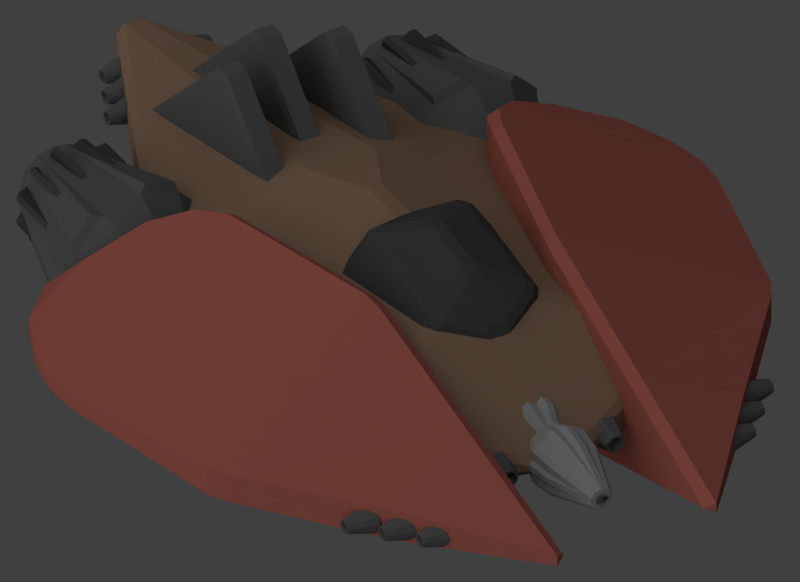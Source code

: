 # Source: chaser.blend  (saved by Blender 2.79.0; exported with 4.5.12 LTS)
import bpy
from mathutils import Matrix  # noqa: F401  (used for matrix-valued properties, if any)

bpy.ops.wm.read_factory_settings(use_empty=True)
scene = bpy.context.scene
scene.name = 'Thumb @2x'

# ---- collections
col_collection_1_003 = bpy.data.collections.new('Collection 1.003'); scene.collection.children.link(col_collection_1_003)

# ---- materials (node trees are filled in below, after node groups)
mat_engine = bpy.data.materials.new('Engine')
mat_engine.alpha_threshold = 0.0
mat_engine.use_transparent_shadow = False
mat_engine.diffuse_color = (0.09065, 0.09065, 0.09065, 1.0)
mat_engine.roughness = 0.5
mat_engine.specular_intensity = 0.07
mat_engine.line_color = (0.0, 0.0, 0.0, 1.0)
mat_radiator = bpy.data.materials.new('Radiator')
mat_radiator.alpha_threshold = 0.0
mat_radiator.use_transparent_shadow = False
mat_radiator.diffuse_color = (0.05088, 0.05088, 0.05088, 1.0)
mat_radiator.roughness = 0.5
mat_radiator.specular_intensity = 0.2
mat_radiator.line_color = (0.0, 0.0, 0.0, 1.0)
mat_material = bpy.data.materials.new('Material')
mat_material.alpha_threshold = 0.0
mat_material.use_transparent_shadow = False
mat_material.diffuse_color = (0.09065, 0.09065, 0.09065, 1.0)
mat_material.roughness = 0.5
mat_material.line_color = (0.0, 0.0, 0.0, 1.0)
mat_material_005 = bpy.data.materials.new('Material.005')
mat_material_005.alpha_threshold = 0.0
mat_material_005.use_transparent_shadow = False
mat_material_005.diffuse_color = (0.214, 0.1369, 0.09093, 1.0)
mat_material_005.specular_color = (1.0, 0.9, 0.8)
mat_material_005.roughness = 0.5
mat_material_005.specular_intensity = 0.05
mat_material_005.line_color = (0.0, 0.0, 0.0, 1.0)
mat_material_001 = bpy.data.materials.new('Material.001')
mat_material_001.alpha_threshold = 0.0
mat_material_001.use_transparent_shadow = False
mat_material_001.diffuse_color = (0.3185, 0.09362, 0.07324, 1.0)
mat_material_001.specular_color = (1.0, 0.85, 0.85)
mat_material_001.roughness = 0.5
mat_material_001.specular_intensity = 0.05
mat_material_001.line_color = (0.0, 0.0, 0.0, 1.0)
mat_material_009 = bpy.data.materials.new('Material.009')
mat_material_009.alpha_threshold = 0.0
mat_material_009.use_transparent_shadow = False
mat_material_009.diffuse_color = (0.2462, 0.2462, 0.2462, 1.0)
mat_material_009.roughness = 0.5
mat_material_009.specular_intensity = 0.1
mat_material_009.line_color = (0.0, 0.0, 0.0, 1.0)
mat_window = bpy.data.materials.new('Window')
mat_window.alpha_threshold = 0.0
mat_window.use_transparent_shadow = False
mat_window.diffuse_color = (0.05088, 0.05088, 0.05088, 1.0)
mat_window.roughness = 0.5
mat_window.specular_intensity = 0.1
mat_window.line_color = (0.0, 0.0, 0.0, 1.0)

# ---- material node trees

# ---- world
world_world = bpy.data.worlds.new('World'); scene.world = world_world
world_world.color = (0.05088, 0.05088, 0.05088)
world_world.use_sun_shadow = False
world_world.sun_shadow_jitter_overblur = 0.0
world_world.cycles.sampling_method = 'NONE'
world_world.cycles.sample_map_resolution = 256

# ---- cameras
cam_camera_001 = bpy.data.cameras.new('Camera.001')
cam_camera_001.type = 'ORTHO'
cam_camera_001.clip_end = 100.0
cam_camera_001.lens = 35.0
cam_camera_001.sensor_width = 32.0
cam_camera_001.sensor_height = 18.0
cam_camera_001.ortho_scale = 6.5
cam_camera_001.display_size = 2.0
cam_camera_001.dof.focus_distance = 0.0
cam_camera_001.dof.aperture_fstop = 128.0

# ---- lights
light_point_001 = bpy.data.lights.new('Point.001', 'POINT')
light_point_001.color = (0.7917, 0.8618, 1.0)
light_point_001.transmission_factor = 0.0
light_point_001.energy = 50.0
light_point_001.shadow_buffer_clip_start = 0.5
light_point_001.shadow_soft_size = 0.1
light_point_001.shadow_maximum_resolution = 0.006
light_point_001.use_absolute_resolution = True
light_point_001.cycles.use_multiple_importance_sampling = False
light_point = bpy.data.lights.new('Point', 'POINT')
light_point.color = (0.7917, 0.8618, 1.0)
light_point.transmission_factor = 0.0
light_point.energy = 100.0
light_point.shadow_buffer_clip_start = 0.5
light_point.shadow_soft_size = 0.1
light_point.shadow_maximum_resolution = 0.006
light_point.use_absolute_resolution = True
light_point.cycles.use_multiple_importance_sampling = False
light_sun_001 = bpy.data.lights.new('Sun.001', 'SUN')
light_sun_001.transmission_factor = 0.0
light_sun_001.angle = 2.214
light_sun_001.energy = 1.5
light_sun_001.shadow_buffer_clip_start = 0.5
light_sun_001.shadow_soft_size = 2.0
light_sun_001.shadow_cascade_max_distance = 1000.0
light_sun_001.cycles.use_multiple_importance_sampling = False

# ---- meshes
me_cylinder_007 = bpy.data.meshes.new('Cylinder.007')
me_cylinder_007.from_pydata([(0.4987, 3.078, -0.09659), (0.7627, 3.146, -0.04878), (0.4987, 3.13, -0.1403), (0.7627, 3.165, -0.06473), (0.4987, 3.197, -0.1521), (0.7627, 3.19, -0.06904), (0.4987, 3.261, -0.1288), (0.7627, 3.213, -0.06055), (0.3275, 3.183, 0.008598), (0.3275, 3.168, 0.003285), (0.3275, 3.159, -0.008614), (0.3275, 3.156, -0.02391), (0.3275, 3.161, -0.03851), (0.3275, 3.173, -0.04849), (0.3275, 3.188, -0.05119), (0.3275, 3.203, -0.04588), (0.3275, 3.213, -0.03398), (0.3275, 3.216, -0.01868), (0.3275, 3.21, -0.004084), (0.3275, 3.198, 0.005901), (0.4987, 3.174, 0.1095), (0.4987, 3.11, 0.08623), (0.7627, 3.158, 0.01796), (0.7627, 3.182, 0.02645), (0.7627, 3.142, -0.001041), (0.4987, 3.067, 0.03418), (0.4987, 3.055, -0.03274), (0.7627, 3.138, -0.02547), (0.7627, 3.229, -0.04155), (0.4987, 3.305, -0.07677), (0.4987, 3.316, -0.009855), (0.7627, 3.233, -0.01712), (0.7627, 3.225, 0.006193), (0.4987, 3.293, 0.05399), (0.4987, 3.241, 0.09767), (0.7627, 3.206, 0.02214), (0.7627, 3.15, 0.02904), (0.7627, 3.18, 0.03992), (0.7627, 3.13, 0.004675), (0.7627, 3.124, -0.02665), (0.7627, 3.135, -0.05654), (0.7627, 3.16, -0.07699), (0.7627, 3.191, -0.08251), (0.7627, 3.221, -0.07163), (0.7627, 3.241, -0.04727), (0.7627, 3.247, -0.01594), (0.7627, 3.236, 0.01395), (0.7627, 3.212, 0.0344), (0.7089, 3.165, 0.008148), (0.7089, 3.183, 0.01451), (0.7089, 3.153, -0.006105), (0.7089, 3.15, -0.02443), (0.7089, 3.156, -0.04191), (0.7089, 3.171, -0.05387), (0.7089, 3.189, -0.0571), (0.7089, 3.206, -0.05074), (0.7089, 3.218, -0.03649), (0.7089, 3.222, -0.01816), (0.7089, 3.215, -0.0006789), (0.7089, 3.201, 0.01128)], [], [(21, 36, 38, 25), (26, 39, 40, 0), (0, 40, 41, 2), (2, 41, 42, 4), (4, 42, 43, 6), (6, 43, 44, 29), (30, 45, 46, 33), (1, 27, 51, 52), (34, 47, 37, 20), (34, 20, 8, 19), (8, 9, 10, 11, 12, 13, 14, 15, 16, 17, 18, 19), (33, 34, 19, 18), (30, 33, 18, 17), (29, 30, 17, 16), (6, 29, 16, 15), (4, 6, 15, 14), (2, 4, 14, 13), (0, 2, 13, 12), (26, 0, 12, 11), (25, 26, 11, 10), (21, 25, 10, 9), (20, 21, 9, 8), (21, 20, 37, 36), (25, 38, 39, 26), (29, 44, 45, 30), (33, 46, 47, 34), (23, 22, 36, 37), (22, 24, 38, 36), (24, 27, 39, 38), (27, 1, 40, 39), (1, 3, 41, 40), (3, 5, 42, 41), (5, 7, 43, 42), (7, 28, 44, 43), (28, 31, 45, 44), (31, 32, 46, 45), (32, 35, 47, 46), (35, 23, 37, 47), (48, 49, 59, 58, 57, 56, 55, 54, 53, 52, 51, 50), (35, 32, 58, 59), (22, 23, 49, 48), (28, 7, 55, 56), (3, 1, 52, 53), (23, 35, 59, 49), (24, 22, 48, 50), (31, 28, 56, 57), (5, 3, 53, 54), (27, 24, 50, 51), (32, 31, 57, 58), (7, 5, 54, 55)])
_uv = me_cylinder_007.uv_layers.new(name='UVMap')
_uv.uv.foreach_set('vector', [0.3748, 0.283, 0.4602, 0.7925, 0.4267, 0.8097, 0.3031, 0.3196, 0.6071, 0.5267, 0.6925, 0.01714, 0.7323, 0.02824, 0.6921, 0.5504, 0.6921, 0.5504, 0.7323, 0.02824, 0.7677, 0.03031, 0.7677, 0.5548, 0.05424, 0.3244, 0.1993, 0.0, 0.2359, 0.00287, 0.1325, 0.3306, 0.1325, 0.3306, 0.2359, 0.00287, 0.2739, 0.02384, 0.2137, 0.3754, 0.2137, 0.3754, 0.2739, 0.02384, 0.3031, 0.05729, 0.2762, 0.4468, 0.9244, 0.2583, 0.9646, 0.7804, 0.9248, 0.7915, 0.8394, 0.282, 0.5354, 0.8978, 0.5354, 0.85, 0.6054, 0.856, 0.6054, 0.8918, 0.5354, 0.2549, 0.5354, 0.7794, 0.5, 0.7814, 0.4598, 0.2593, 0.5354, 0.2549, 0.4598, 0.2593, 0.3945, 0.001015, 0.4118, 0.0, 0.0831, 0.7701, 0.06453, 0.7598, 0.05025, 0.7435, 0.04408, 0.7254, 0.04768, 0.7105, 0.06008, 0.7027, 0.07796, 0.7041, 0.09653, 0.7143, 0.1108, 0.7307, 0.117, 0.7487, 0.1134, 0.7637, 0.101, 0.7715, 0.8394, 0.282, 0.7677, 0.3186, 0.8232, 0.01379, 0.8396, 0.005417, 0.9244, 0.2583, 0.8394, 0.282, 0.8396, 0.005417, 0.859, 0.0, 0.2762, 0.4468, 0.3031, 0.5258, 0.117, 0.7487, 0.1108, 0.7307, 0.2137, 0.3754, 0.2762, 0.4468, 0.1108, 0.7307, 0.09653, 0.7143, 0.1325, 0.3306, 0.2137, 0.3754, 0.09653, 0.7143, 0.07796, 0.7041, 0.05424, 0.3244, 0.1325, 0.3306, 0.07796, 0.7041, 0.06008, 0.7027, 0.0, 0.3586, 0.05424, 0.3244, 0.06008, 0.7027, 0.04768, 0.7105, 0.6071, 0.5267, 0.6921, 0.5504, 0.6268, 0.8086, 0.6073, 0.8032, 0.5354, 0.49, 0.6071, 0.5267, 0.6073, 0.8032, 0.5909, 0.7949, 0.3748, 0.283, 0.3031, 0.3196, 0.3587, 0.0148, 0.375, 0.006433, 0.4598, 0.2593, 0.3748, 0.283, 0.375, 0.006433, 0.3945, 0.001015, 0.3748, 0.283, 0.4598, 0.2593, 0.5, 0.7814, 0.4602, 0.7925, 0.5354, 0.49, 0.659, 0.0, 0.6925, 0.01714, 0.6071, 0.5267, 1.0, 0.2539, 1.0, 0.7783, 0.9646, 0.7804, 0.9244, 0.2583, 0.8394, 0.282, 0.9248, 0.7915, 0.8913, 0.8086, 0.7677, 0.3186, 0.03241, 0.8205, 0.01662, 0.8619, 0.0, 0.8551, 0.02024, 0.8021, 0.01662, 0.8619, 0.01662, 0.9096, 2.086e-07, 0.9163, 0.0, 0.8551, 0.01662, 0.9096, 0.03241, 0.951, 0.02024, 0.9694, 2.086e-07, 0.9163, 0.03241, 0.951, 0.05974, 0.9748, 0.05529, 1.0, 0.02024, 0.9694, 0.05974, 0.9748, 0.09131, 0.9748, 0.09576, 1.0, 0.05529, 1.0, 0.09131, 0.9748, 0.1186, 0.951, 0.1308, 0.9694, 0.09576, 1.0, 0.1186, 0.951, 0.1344, 0.9096, 0.1511, 0.9163, 0.1308, 0.9694, 0.1344, 0.9096, 0.1344, 0.8619, 0.1511, 0.8551, 0.1511, 0.9163, 0.1344, 0.8619, 0.1186, 0.8205, 0.1308, 0.8021, 0.1511, 0.8551, 0.1186, 0.8205, 0.09131, 0.7966, 0.09576, 0.7715, 0.1308, 0.8021, 0.09131, 0.7966, 0.05974, 0.7966, 0.05529, 0.7715, 0.09576, 0.7715, 0.05974, 0.7966, 0.03241, 0.8205, 0.02024, 0.8021, 0.05529, 0.7715, 0.2276, 0.7894, 0.2394, 0.8204, 0.2394, 0.8562, 0.2276, 0.8872, 0.2071, 0.9051, 0.1834, 0.9051, 0.1629, 0.8872, 0.1511, 0.8562, 0.1511, 0.8204, 0.1629, 0.7894, 0.1834, 0.7715, 0.2071, 0.7715, 0.38, 0.9401, 0.376, 0.8988, 0.446, 0.8928, 0.4489, 0.9238, 0.2948, 0.8128, 0.2948, 0.8606, 0.2446, 0.8546, 0.2446, 0.8188, 0.3721, 0.8097, 0.376, 0.851, 0.3061, 0.857, 0.3031, 0.826, 0.5394, 0.9391, 0.5354, 0.8978, 0.6054, 0.8918, 0.6083, 0.9228, 0.2948, 0.8606, 0.3031, 0.9019, 0.2509, 0.8856, 0.2446, 0.8546, 0.3031, 0.7715, 0.2948, 0.8128, 0.2446, 0.8188, 0.2509, 0.7878, 0.376, 0.851, 0.38, 0.8097, 0.4489, 0.826, 0.446, 0.857, 0.376, 0.8988, 0.3721, 0.9401, 0.3031, 0.9238, 0.3061, 0.8928, 0.5354, 0.85, 0.5394, 0.8086, 0.6083, 0.825, 0.6054, 0.856, 0.376, 0.8988, 0.376, 0.851, 0.446, 0.857, 0.446, 0.8928, 0.376, 0.851, 0.376, 0.8988, 0.3061, 0.8928, 0.3061, 0.857])
me_cylinder_007.materials.append(mat_engine)
me_cylinder_007.use_remesh_preserve_volume = False
me_cylinder_007.use_remesh_preserve_attributes = False
me_cylinder_007.use_mirror_vertex_groups = False
me_cylinder_007.update()
me_cylinder_005 = bpy.data.meshes.new('Cylinder.005')
me_cylinder_005.from_pydata([(1.735, 2.694, -0.09659), (1.999, 2.762, -0.04878), (1.735, 2.746, -0.1403), (1.999, 2.781, -0.06473), (1.735, 2.813, -0.1521), (1.999, 2.806, -0.06904), (1.735, 2.877, -0.1288), (1.999, 2.829, -0.06055), (1.563, 2.799, 0.008598), (1.563, 2.784, 0.003285), (1.563, 2.774, -0.008614), (1.563, 2.772, -0.02391), (1.563, 2.777, -0.03851), (1.563, 2.789, -0.04849), (1.563, 2.804, -0.05119), (1.563, 2.819, -0.04588), (1.563, 2.829, -0.03398), (1.563, 2.831, -0.01868), (1.563, 2.826, -0.004084), (1.563, 2.814, 0.005901), (1.735, 2.79, 0.1095), (1.735, 2.726, 0.08623), (1.999, 2.774, 0.01796), (1.999, 2.797, 0.02645), (1.999, 2.758, -0.001041), (1.735, 2.683, 0.03418), (1.735, 2.671, -0.03274), (1.999, 2.754, -0.02547), (1.999, 2.845, -0.04155), (1.735, 2.921, -0.07677), (1.735, 2.932, -0.009855), (1.999, 2.849, -0.01712), (1.999, 2.841, 0.006193), (1.735, 2.909, 0.05399), (1.735, 2.857, 0.09767), (1.999, 2.822, 0.02214), (1.999, 2.766, 0.02904), (1.999, 2.796, 0.03992), (1.999, 2.746, 0.004675), (1.999, 2.74, -0.02665), (1.999, 2.751, -0.05654), (1.999, 2.776, -0.07699), (1.999, 2.807, -0.08251), (1.999, 2.837, -0.07163), (1.999, 2.857, -0.04727), (1.999, 2.863, -0.01594), (1.999, 2.852, 0.01395), (1.999, 2.828, 0.0344), (1.945, 2.781, 0.008148), (1.945, 2.798, 0.01451), (1.945, 2.769, -0.006105), (1.945, 2.766, -0.02443), (1.945, 2.772, -0.04191), (1.945, 2.786, -0.05387), (1.945, 2.805, -0.0571), (1.945, 2.822, -0.05074), (1.945, 2.834, -0.03649), (1.945, 2.837, -0.01816), (1.945, 2.831, -0.0006789), (1.945, 2.817, 0.01128)], [], [(21, 36, 38, 25), (26, 39, 40, 0), (0, 40, 41, 2), (2, 41, 42, 4), (4, 42, 43, 6), (6, 43, 44, 29), (30, 45, 46, 33), (1, 27, 51, 52), (34, 47, 37, 20), (34, 20, 8, 19), (8, 9, 10, 11, 12, 13, 14, 15, 16, 17, 18, 19), (33, 34, 19, 18), (30, 33, 18, 17), (29, 30, 17, 16), (6, 29, 16, 15), (4, 6, 15, 14), (2, 4, 14, 13), (0, 2, 13, 12), (26, 0, 12, 11), (25, 26, 11, 10), (21, 25, 10, 9), (20, 21, 9, 8), (21, 20, 37, 36), (25, 38, 39, 26), (29, 44, 45, 30), (33, 46, 47, 34), (23, 22, 36, 37), (22, 24, 38, 36), (24, 27, 39, 38), (27, 1, 40, 39), (1, 3, 41, 40), (3, 5, 42, 41), (5, 7, 43, 42), (7, 28, 44, 43), (28, 31, 45, 44), (31, 32, 46, 45), (32, 35, 47, 46), (35, 23, 37, 47), (48, 49, 59, 58, 57, 56, 55, 54, 53, 52, 51, 50), (35, 32, 58, 59), (22, 23, 49, 48), (28, 7, 55, 56), (3, 1, 52, 53), (23, 35, 59, 49), (24, 22, 48, 50), (31, 28, 56, 57), (5, 3, 53, 54), (27, 24, 50, 51), (32, 31, 57, 58), (7, 5, 54, 55)])
_uv = me_cylinder_005.uv_layers.new(name='UVMap')
_uv.uv.foreach_set('vector', [0.3748, 0.283, 0.4602, 0.7925, 0.4267, 0.8097, 0.3031, 0.3196, 0.6071, 0.5267, 0.6925, 0.01714, 0.7323, 0.02824, 0.6921, 0.5504, 0.6921, 0.5504, 0.7323, 0.02824, 0.7677, 0.03031, 0.7677, 0.5548, 0.05424, 0.3244, 0.1993, 0.0, 0.2359, 0.00287, 0.1325, 0.3306, 0.1325, 0.3306, 0.2359, 0.00287, 0.2739, 0.02384, 0.2137, 0.3754, 0.2137, 0.3754, 0.2739, 0.02384, 0.3031, 0.05729, 0.2762, 0.4468, 0.9244, 0.2583, 0.9646, 0.7804, 0.9248, 0.7915, 0.8394, 0.282, 0.5354, 0.8978, 0.5354, 0.85, 0.6054, 0.856, 0.6054, 0.8918, 0.5354, 0.2549, 0.5354, 0.7794, 0.5, 0.7814, 0.4598, 0.2593, 0.5354, 0.2549, 0.4598, 0.2593, 0.3945, 0.001015, 0.4118, 0.0, 0.0831, 0.7701, 0.06453, 0.7598, 0.05025, 0.7435, 0.04408, 0.7254, 0.04768, 0.7105, 0.06008, 0.7027, 0.07796, 0.7041, 0.09653, 0.7143, 0.1108, 0.7307, 0.117, 0.7487, 0.1134, 0.7637, 0.101, 0.7715, 0.8394, 0.282, 0.7677, 0.3186, 0.8232, 0.01379, 0.8396, 0.005417, 0.9244, 0.2583, 0.8394, 0.282, 0.8396, 0.005417, 0.859, 0.0, 0.2762, 0.4468, 0.3031, 0.5258, 0.117, 0.7487, 0.1108, 0.7307, 0.2137, 0.3754, 0.2762, 0.4468, 0.1108, 0.7307, 0.09653, 0.7143, 0.1325, 0.3306, 0.2137, 0.3754, 0.09653, 0.7143, 0.07796, 0.7041, 0.05424, 0.3244, 0.1325, 0.3306, 0.07796, 0.7041, 0.06008, 0.7027, 0.0, 0.3586, 0.05424, 0.3244, 0.06008, 0.7027, 0.04768, 0.7105, 0.6071, 0.5267, 0.6921, 0.5504, 0.6268, 0.8086, 0.6073, 0.8032, 0.5354, 0.49, 0.6071, 0.5267, 0.6073, 0.8032, 0.5909, 0.7949, 0.3748, 0.283, 0.3031, 0.3196, 0.3587, 0.0148, 0.375, 0.006433, 0.4598, 0.2593, 0.3748, 0.283, 0.375, 0.006433, 0.3945, 0.001015, 0.3748, 0.283, 0.4598, 0.2593, 0.5, 0.7814, 0.4602, 0.7925, 0.5354, 0.49, 0.659, 0.0, 0.6925, 0.01714, 0.6071, 0.5267, 1.0, 0.2539, 1.0, 0.7783, 0.9646, 0.7804, 0.9244, 0.2583, 0.8394, 0.282, 0.9248, 0.7915, 0.8913, 0.8086, 0.7677, 0.3186, 0.03241, 0.8205, 0.01662, 0.8619, 0.0, 0.8551, 0.02024, 0.8021, 0.01662, 0.8619, 0.01662, 0.9096, 2.086e-07, 0.9163, 0.0, 0.8551, 0.01662, 0.9096, 0.03241, 0.951, 0.02024, 0.9694, 2.086e-07, 0.9163, 0.03241, 0.951, 0.05974, 0.9748, 0.05529, 1.0, 0.02024, 0.9694, 0.05974, 0.9748, 0.09131, 0.9748, 0.09576, 1.0, 0.05529, 1.0, 0.09131, 0.9748, 0.1186, 0.951, 0.1308, 0.9694, 0.09576, 1.0, 0.1186, 0.951, 0.1344, 0.9096, 0.1511, 0.9163, 0.1308, 0.9694, 0.1344, 0.9096, 0.1344, 0.8619, 0.1511, 0.8551, 0.1511, 0.9163, 0.1344, 0.8619, 0.1186, 0.8205, 0.1308, 0.8021, 0.1511, 0.8551, 0.1186, 0.8205, 0.09131, 0.7966, 0.09576, 0.7715, 0.1308, 0.8021, 0.09131, 0.7966, 0.05974, 0.7966, 0.05529, 0.7715, 0.09576, 0.7715, 0.05974, 0.7966, 0.03241, 0.8205, 0.02024, 0.8021, 0.05529, 0.7715, 0.2276, 0.7894, 0.2394, 0.8204, 0.2394, 0.8562, 0.2276, 0.8872, 0.2071, 0.9051, 0.1834, 0.9051, 0.1629, 0.8872, 0.1511, 0.8562, 0.1511, 0.8204, 0.1629, 0.7894, 0.1834, 0.7715, 0.2071, 0.7715, 0.38, 0.9401, 0.376, 0.8988, 0.446, 0.8928, 0.4489, 0.9238, 0.2948, 0.8128, 0.2948, 0.8606, 0.2446, 0.8546, 0.2446, 0.8188, 0.3721, 0.8097, 0.376, 0.851, 0.3061, 0.857, 0.3031, 0.826, 0.5394, 0.9391, 0.5354, 0.8978, 0.6054, 0.8918, 0.6083, 0.9228, 0.2948, 0.8606, 0.3031, 0.9019, 0.2509, 0.8856, 0.2446, 0.8546, 0.3031, 0.7715, 0.2948, 0.8128, 0.2446, 0.8188, 0.2509, 0.7878, 0.376, 0.851, 0.38, 0.8097, 0.4489, 0.826, 0.446, 0.857, 0.376, 0.8988, 0.3721, 0.9401, 0.3031, 0.9238, 0.3061, 0.8928, 0.5354, 0.85, 0.5394, 0.8086, 0.6083, 0.825, 0.6054, 0.856, 0.376, 0.8988, 0.376, 0.851, 0.446, 0.857, 0.446, 0.8928, 0.376, 0.851, 0.376, 0.8988, 0.3061, 0.8928, 0.3061, 0.857])
me_cylinder_005.materials.append(mat_engine)
me_cylinder_005.use_remesh_preserve_volume = False
me_cylinder_005.use_remesh_preserve_attributes = False
me_cylinder_005.use_mirror_vertex_groups = False
me_cylinder_005.update()
me_cylinder_003 = bpy.data.meshes.new('Cylinder.003')
me_cylinder_003.from_pydata([(-0.9634, 5.659, 0.3609), (-0.9634, 6.31, 0.1613), (-0.8259, 5.659, 0.324), (-0.9257, 6.31, 0.1512), (-0.6415, 5.659, 0.1396), (-0.8143, 6.31, 0.0398), (-0.6046, 5.659, 0.002042), (-0.8042, 6.31, 0.002042), (-0.6954, 5.632, -0.1871), (-0.8878, 6.336, -0.07596), (-0.8235, 5.632, -0.3152), (-0.9346, 6.336, -0.1227), (-0.9985, 5.632, -0.3621), (-0.9985, 6.336, -0.1399), (-1.174, 5.632, -0.3152), (-1.062, 6.336, -0.1227), (-1.347, 5.659, -0.1968), (-1.174, 6.31, -0.097), (-1.384, 5.659, -0.05924), (-1.184, 6.31, -0.05924), (-1.316, 5.659, 0.1927), (-1.143, 6.31, 0.09288), (-1.215, 5.659, 0.2934), (-1.116, 6.31, 0.1205), (-0.9985, 5.176, 0.06796), (-0.9585, 5.176, 0.05724), (-0.9292, 5.176, 0.02795), (-0.9185, 5.176, -0.01206), (-0.9292, 5.176, -0.05207), (-0.9585, 5.176, -0.08136), (-0.9985, 5.176, -0.09208), (-1.039, 5.176, -0.08136), (-1.068, 5.176, -0.05207), (-1.079, 5.176, -0.01206), (-1.068, 5.176, 0.02795), (-1.039, 5.176, 0.05724), (-0.9985, 5.632, 0.338), (-0.8235, 5.632, 0.2911), (-0.9346, 6.336, 0.09862), (-0.9985, 6.336, 0.1157), (-0.8878, 6.336, 0.05184), (-0.6954, 5.632, 0.163), (-0.6485, 5.632, -0.01206), (-0.8707, 6.336, -0.01206), (-1.109, 6.336, -0.07596), (-1.302, 5.632, -0.1871), (-1.349, 5.632, -0.01206), (-1.126, 6.336, -0.01206), (-1.109, 6.336, 0.05184), (-1.302, 5.632, 0.163), (-1.174, 5.632, 0.2911), (-1.062, 6.336, 0.09862), (-0.9166, 6.336, 0.1299), (-0.9985, 6.336, 0.1518), (-0.8566, 6.336, 0.06987), (-0.8346, 6.336, -0.01206), (-0.8566, 6.336, -0.094), (-0.9166, 6.336, -0.154), (-0.9985, 6.336, -0.1759), (-1.08, 6.336, -0.154), (-1.14, 6.336, -0.094), (-1.162, 6.336, -0.01206), (-1.14, 6.336, 0.06987), (-1.08, 6.336, 0.1299), (-0.9666, 6.05, 0.04328), (-0.9985, 6.05, 0.05184), (-0.9432, 6.05, 0.01989), (-0.9346, 6.05, -0.01206), (-0.9432, 6.05, -0.04401), (-0.9666, 6.05, -0.0674), (-0.9985, 6.05, -0.07596), (-1.03, 6.05, -0.0674), (-1.054, 6.05, -0.04401), (-1.062, 6.05, -0.01206), (-1.054, 6.05, 0.01989), (-1.03, 6.05, 0.04328)], [], [(0, 1, 3, 2), (37, 52, 54, 41), (4, 5, 7, 6), (42, 55, 56, 8), (8, 56, 57, 10), (10, 57, 58, 12), (12, 58, 59, 14), (14, 59, 60, 45), (16, 17, 19, 18), (46, 61, 62, 49), (9, 43, 67, 68), (50, 63, 53, 36), (20, 21, 23, 22), (50, 36, 24, 35), (24, 25, 26, 27, 28, 29, 30, 31, 32, 33, 34, 35), (49, 50, 35, 34), (46, 49, 34, 33), (45, 46, 33, 32), (14, 45, 32, 31), (12, 14, 31, 30), (10, 12, 30, 29), (8, 10, 29, 28), (42, 8, 28, 27), (41, 42, 27, 26), (37, 41, 26, 25), (36, 37, 25, 24), (0, 2, 37, 36), (3, 1, 53, 52), (1, 0, 36, 53), (2, 3, 52, 37), (5, 4, 41, 54), (4, 6, 42, 41), (7, 5, 54, 55), (6, 7, 55, 42), (17, 16, 45, 60), (16, 18, 46, 45), (19, 17, 60, 61), (18, 19, 61, 46), (21, 20, 49, 62), (20, 22, 50, 49), (23, 21, 62, 63), (22, 23, 63, 50), (39, 38, 52, 53), (38, 40, 54, 52), (40, 43, 55, 54), (43, 9, 56, 55), (9, 11, 57, 56), (11, 13, 58, 57), (13, 15, 59, 58), (15, 44, 60, 59), (44, 47, 61, 60), (47, 48, 62, 61), (48, 51, 63, 62), (51, 39, 53, 63), (64, 65, 75, 74, 73, 72, 71, 70, 69, 68, 67, 66), (51, 48, 74, 75), (38, 39, 65, 64), (44, 15, 71, 72), (11, 9, 68, 69), (39, 51, 75, 65), (40, 38, 64, 66), (47, 44, 72, 73), (13, 11, 69, 70), (43, 40, 66, 67), (48, 47, 73, 74), (15, 13, 70, 71)])
_uv = me_cylinder_003.uv_layers.new(name='UVMap')
_uv.uv.foreach_set('vector', [0.6132, 0.01255, 0.6416, 0.3975, 0.623, 0.4004, 0.5453, 0.02309, 0.3649, 0.3853, 0.5068, 0.0, 0.5453, 0.0133, 0.4472, 0.4137, 0.08761, 0.9921, 0.1162, 0.6074, 0.1377, 0.6074, 0.166, 0.9921, 0.08761, 0.5882, 0.05778, 1.0, 0.01677, 1.0, 0.0, 0.5882, 0.06256, 0.2549, 0.2298, 0.0, 0.2721, 0.002256, 0.1528, 0.2597, 0.1528, 0.2597, 0.2721, 0.002256, 0.3159, 0.01873, 0.2465, 0.2949, 0.2465, 0.2949, 0.3159, 0.01873, 0.3496, 0.04501, 0.3185, 0.351, 0.848, 0.8301, 0.8647, 0.4183, 0.9057, 0.4183, 0.9356, 0.8301, 0.2444, 0.5882, 0.216, 0.973, 0.1945, 0.973, 0.166, 0.5882, 0.931, 0.0, 0.9007, 0.4118, 0.8601, 0.4118, 0.8442, 1.082e-06, 0.7442, 0.7978, 0.7756, 0.7931, 0.7847, 0.9589, 0.769, 0.9612, 0.7348, 0.0, 0.7083, 0.412, 0.6616, 0.412, 0.6351, 0.0, 0.8246, 0.02309, 0.7469, 0.4004, 0.7283, 0.3975, 0.7567, 0.01255, 0.6893, 0.4578, 0.7786, 0.4381, 0.8251, 0.7271, 0.8046, 0.7316, 0.8251, 0.7271, 0.8409, 0.7315, 0.848, 0.7435, 0.8443, 0.76, 0.8309, 0.7765, 0.8114, 0.7886, 0.791, 0.7931, 0.7751, 0.7888, 0.7681, 0.7768, 0.7717, 0.7603, 0.7851, 0.7438, 0.8046, 0.7316, 0.6039, 0.5108, 0.6893, 0.4578, 0.8046, 0.7316, 0.7851, 0.7438, 0.5453, 0.5831, 0.6039, 0.5108, 0.7851, 0.7438, 0.7717, 0.7603, 0.3441, 0.8026, 0.2444, 0.8026, 0.2844, 0.5882, 0.3072, 0.5882, 0.3185, 0.351, 0.3496, 0.413, 0.1349, 0.5882, 0.1278, 0.574, 0.2465, 0.2949, 0.3185, 0.351, 0.1278, 0.574, 0.1113, 0.5612, 0.1528, 0.2597, 0.2465, 0.2949, 0.1113, 0.5612, 0.08992, 0.5531, 0.06256, 0.2549, 0.1528, 0.2597, 0.08992, 0.5531, 0.0693, 0.552, 0.0, 0.2817, 0.06256, 0.2549, 0.0693, 0.552, 0.05499, 0.5582, 0.4472, 0.4137, 0.5453, 0.4322, 0.4716, 0.6363, 0.4492, 0.632, 0.3649, 0.3853, 0.4472, 0.4137, 0.4492, 0.632, 0.4304, 0.6255, 0.7786, 0.4381, 0.848, 0.4571, 0.8409, 0.7315, 0.8251, 0.7271, 0.7933, 0.4183, 0.8479, 0.4332, 0.848, 0.4571, 0.7786, 0.4381, 0.623, 0.4004, 0.6416, 0.3975, 0.6616, 0.412, 0.6212, 0.4183, 0.6416, 0.3975, 0.6132, 0.01255, 0.6351, 0.0, 0.6616, 0.412, 0.3496, 0.3685, 0.4919, 0.01152, 0.5068, 0.0, 0.3649, 0.3853, 0.9788, 0.8108, 0.9649, 0.431, 0.9943, 0.4183, 0.9943, 0.8238, 0.9419, 0.3757, 0.931, 0.3342, 0.9585, 0.339, 0.9723, 0.3918, 0.1377, 0.6074, 0.1162, 0.6074, 0.09426, 0.5882, 0.1409, 0.5882, 0.931, 0.3342, 0.9584, 0.01882, 0.9723, 0.0, 0.9585, 0.339, 0.9869, 0.3199, 0.9723, 0.003624, 1.0, 0.0, 1.0, 0.3393, 0.4467, 0.8158, 0.4467, 0.8739, 0.4176, 0.8903, 0.4176, 0.8163, 0.1945, 0.973, 0.216, 0.973, 0.2193, 0.9921, 0.1726, 0.9921, 0.9356, 0.8112, 0.9494, 0.4313, 0.9649, 0.4183, 0.9649, 0.8238, 0.8495, 0.396, 0.8246, 0.01092, 0.8442, 1.082e-06, 0.8601, 0.4118, 0.5976, 0.4883, 0.6647, 0.4466, 0.6893, 0.4578, 0.6039, 0.5108, 0.7283, 0.3975, 0.7469, 0.4004, 0.7487, 0.4183, 0.7083, 0.412, 0.7567, 0.01255, 0.7283, 0.3975, 0.7083, 0.412, 0.7348, 0.0, 0.3688, 0.7073, 0.3688, 0.7448, 0.3496, 0.7501, 0.3496, 0.702, 0.3688, 0.7448, 0.387, 0.7773, 0.373, 0.7918, 0.3496, 0.7501, 0.387, 0.7773, 0.4186, 0.796, 0.4134, 0.8158, 0.373, 0.7918, 0.4186, 0.796, 0.455, 0.796, 0.4601, 0.8158, 0.4134, 0.8158, 0.455, 0.796, 0.4865, 0.7773, 0.5005, 0.7918, 0.4601, 0.8158, 0.4865, 0.7773, 0.5047, 0.7448, 0.5239, 0.7501, 0.5005, 0.7918, 0.5047, 0.7448, 0.5047, 0.7073, 0.5239, 0.702, 0.5239, 0.7501, 0.5047, 0.7073, 0.4865, 0.6748, 0.5005, 0.6603, 0.5239, 0.702, 0.4865, 0.6748, 0.455, 0.656, 0.4601, 0.6363, 0.5005, 0.6603, 0.455, 0.656, 0.4186, 0.656, 0.4134, 0.6363, 0.4601, 0.6363, 0.4186, 0.656, 0.387, 0.6748, 0.373, 0.6603, 0.4134, 0.6363, 0.387, 0.6748, 0.3688, 0.7073, 0.3496, 0.702, 0.373, 0.6603, 0.3927, 0.8858, 0.3745, 0.8858, 0.3588, 0.8764, 0.3496, 0.8602, 0.3496, 0.8414, 0.3588, 0.8252, 0.3745, 0.8158, 0.3927, 0.8158, 0.4085, 0.8252, 0.4176, 0.8414, 0.4176, 0.8602, 0.4085, 0.8764, 0.2759, 0.9213, 0.2444, 0.9313, 0.2692, 0.8076, 0.285, 0.8026, 0.3438, 0.9313, 0.3123, 0.9213, 0.3032, 0.8026, 0.319, 0.8076, 0.7129, 0.7931, 0.7442, 0.7978, 0.7195, 0.9612, 0.7038, 0.9589, 0.6132, 0.7931, 0.6448, 0.798, 0.6199, 0.9612, 0.6041, 0.9588, 0.3123, 0.9213, 0.2759, 0.9213, 0.285, 0.8026, 0.3032, 0.8026, 0.812, 0.7931, 0.8437, 0.7978, 0.8187, 0.9612, 0.8029, 0.9589, 0.6764, 0.7931, 0.7129, 0.7931, 0.7038, 0.9589, 0.6856, 0.9589, 0.5768, 0.7931, 0.6132, 0.7931, 0.6041, 0.9588, 0.5859, 0.9588, 0.7756, 0.7931, 0.812, 0.7931, 0.8029, 0.9589, 0.7847, 0.9589, 0.6448, 0.7978, 0.6764, 0.7931, 0.6856, 0.9589, 0.6698, 0.9612, 0.5453, 0.798, 0.5768, 0.7931, 0.5859, 0.9588, 0.5702, 0.9612])
me_cylinder_003.materials.append(mat_engine)
me_cylinder_003.use_remesh_preserve_volume = False
me_cylinder_003.use_remesh_preserve_attributes = False
me_cylinder_003.use_mirror_vertex_groups = False
me_cylinder_003.update()
me_cylinder_002 = bpy.data.meshes.new('Cylinder.002')
me_cylinder_002.from_pydata([(-5.745, -11.31, 1.265), (-5.745, -13.16, 0.6976), (-5.354, -11.31, 1.16), (-5.638, -13.16, 0.6688), (-4.83, -11.31, 0.636), (-5.322, -13.16, 0.3524), (-4.726, -11.31, 0.2451), (-5.293, -13.16, 0.2451), (-4.984, -11.23, -0.2922), (-5.53, -13.23, 0.02352), (-5.348, -11.23, -0.6562), (-5.663, -13.23, -0.1094), (-5.845, -11.23, -0.7894), (-5.845, -13.23, -0.158), (-6.342, -11.23, -0.6562), (-6.026, -13.23, -0.1094), (-6.834, -11.31, -0.3198), (-6.343, -13.16, -0.03626), (-6.939, -11.31, 0.07102), (-6.372, -13.16, 0.07102), (-6.747, -11.31, 0.7868), (-6.256, -13.16, 0.5032), (-6.461, -11.31, 1.073), (-6.177, -13.16, 0.5818), (-5.845, -9.937, 0.4324), (-5.731, -9.937, 0.402), (-5.648, -9.937, 0.3187), (-5.617, -9.937, 0.2051), (-5.648, -9.937, 0.0914), (-5.731, -9.937, 0.008183), (-5.845, -9.937, -0.02228), (-5.959, -9.937, 0.008183), (-6.042, -9.937, 0.0914), (-6.072, -9.937, 0.2051), (-6.042, -9.937, 0.3187), (-5.959, -9.937, 0.402), (-5.845, -11.23, 1.2), (-5.348, -11.23, 1.066), (-5.663, -13.23, 0.5195), (-5.845, -13.23, 0.5682), (-5.53, -13.23, 0.3866), (-4.984, -11.23, 0.7023), (-4.85, -11.23, 0.2051), (-5.482, -13.23, 0.2051), (-6.159, -13.23, 0.02352), (-6.706, -11.23, -0.2922), (-6.839, -11.23, 0.2051), (-6.208, -13.23, 0.2051), (-6.159, -13.23, 0.3866), (-6.706, -11.23, 0.7023), (-6.342, -11.23, 1.066), (-6.026, -13.23, 0.5195), (-5.612, -13.23, 0.6083), (-5.845, -13.23, 0.6707), (-5.442, -13.23, 0.4379), (-5.379, -13.23, 0.2051), (-5.442, -13.23, -0.02772), (-5.612, -13.23, -0.1981), (-5.845, -13.23, -0.2605), (-6.078, -13.23, -0.1981), (-6.248, -13.23, -0.02772), (-6.31, -13.23, 0.2051), (-6.248, -13.23, 0.4379), (-6.078, -13.23, 0.6083), (-5.754, -11.57, 0.3623), (-5.845, -11.57, 0.3866), (-5.688, -11.57, 0.2958), (-5.663, -11.57, 0.2051), (-5.688, -11.57, 0.1143), (-5.754, -11.57, 0.04785), (-5.845, -11.57, 0.02352), (-5.936, -11.57, 0.04785), (-6.002, -11.57, 0.1143), (-6.026, -11.57, 0.2051), (-6.002, -11.57, 0.2958), (-5.936, -11.57, 0.3623)], [], [(0, 1, 3, 2), (37, 52, 54, 41), (4, 5, 7, 6), (42, 55, 56, 8), (8, 56, 57, 10), (10, 57, 58, 12), (12, 58, 59, 14), (14, 59, 60, 45), (16, 17, 19, 18), (46, 61, 62, 49), (9, 43, 67, 68), (50, 63, 53, 36), (20, 21, 23, 22), (50, 36, 24, 35), (24, 25, 26, 27, 28, 29, 30, 31, 32, 33, 34, 35), (49, 50, 35, 34), (46, 49, 34, 33), (45, 46, 33, 32), (14, 45, 32, 31), (12, 14, 31, 30), (10, 12, 30, 29), (8, 10, 29, 28), (42, 8, 28, 27), (41, 42, 27, 26), (37, 41, 26, 25), (36, 37, 25, 24), (0, 2, 37, 36), (3, 1, 53, 52), (1, 0, 36, 53), (2, 3, 52, 37), (5, 4, 41, 54), (4, 6, 42, 41), (7, 5, 54, 55), (6, 7, 55, 42), (17, 16, 45, 60), (16, 18, 46, 45), (19, 17, 60, 61), (18, 19, 61, 46), (21, 20, 49, 62), (20, 22, 50, 49), (23, 21, 62, 63), (22, 23, 63, 50), (39, 38, 52, 53), (38, 40, 54, 52), (40, 43, 55, 54), (43, 9, 56, 55), (9, 11, 57, 56), (11, 13, 58, 57), (13, 15, 59, 58), (15, 44, 60, 59), (44, 47, 61, 60), (47, 48, 62, 61), (48, 51, 63, 62), (51, 39, 53, 63), (64, 65, 75, 74, 73, 72, 71, 70, 69, 68, 67, 66), (51, 48, 74, 75), (38, 39, 65, 64), (44, 15, 71, 72), (11, 9, 68, 69), (39, 51, 75, 65), (40, 38, 64, 66), (47, 44, 72, 73), (13, 11, 69, 70), (43, 40, 66, 67), (48, 47, 73, 74), (15, 13, 70, 71)])
_uv = me_cylinder_002.uv_layers.new(name='UVMap')
_uv.uv.foreach_set('vector', [0.5697, 0.2379, 0.6601, 0.5819, 0.6439, 0.5872, 0.5108, 0.2571, 0.269, 0.3562, 0.3976, 0.0, 0.4331, 0.008423, 0.3448, 0.3742, 0.0, 0.9646, 0.02621, 0.6153, 0.04563, 0.6153, 0.07076, 0.9646, 0.4333, 0.3915, 0.4745, 0.01653, 0.5108, 0.02215, 0.5108, 0.4036, 1.0, 0.2127, 1.0, 0.5936, 0.9639, 0.5995, 0.9229, 0.2252, 0.9229, 0.2252, 0.9639, 0.5995, 0.9225, 0.6077, 0.8344, 0.2426, 0.8344, 0.2426, 0.9225, 0.6077, 0.8868, 0.6159, 0.7582, 0.2603, 0.2554, 0.2118, 0.2554, 0.5932, 0.2191, 0.5988, 0.1779, 0.2238, 0.6736, 0.9524, 0.6988, 0.6031, 0.7182, 0.6031, 0.7444, 0.9524, 0.08936, 0.2411, 0.1777, 0.6069, 0.1422, 0.6153, 0.01354, 0.2591, 0.1606, 0.7929, 0.1322, 0.794, 0.1322, 0.6165, 0.1606, 0.6153, 0.6751, 0.203, 0.7216, 0.5829, 0.6803, 0.5916, 0.5868, 0.2216, 0.7582, 0.2051, 0.7537, 0.5641, 0.7368, 0.5657, 0.6968, 0.2112, 0.6751, 0.203, 0.5868, 0.2216, 0.582, 0.006015, 0.6022, 0.001769, 0.3452, 0.8452, 0.3452, 0.8234, 0.3555, 0.8044, 0.3733, 0.7935, 0.3939, 0.7935, 0.4117, 0.8044, 0.422, 0.8234, 0.422, 0.8452, 0.4117, 0.8641, 0.3939, 0.8751, 0.3733, 0.8751, 0.3555, 0.8641, 0.7532, 0.1952, 0.6751, 0.203, 0.6022, 0.001769, 0.62, 0.0, 0.08936, 0.2411, 0.01354, 0.2591, 0.06771, 0.01082, 0.08505, 0.006705, 0.1779, 0.2238, 0.08936, 0.2411, 0.08505, 0.006705, 0.1053, 0.002746, 0.2554, 0.2118, 0.1779, 0.2238, 0.1053, 0.002746, 0.123, 0.0, 0.8344, 0.2426, 0.7582, 0.2603, 0.8111, 0.01088, 0.8285, 0.006849, 0.9229, 0.2252, 0.8344, 0.2426, 0.8285, 0.006849, 0.8488, 0.002866, 1.0, 0.2127, 0.9229, 0.2252, 0.8488, 0.002866, 0.8664, 0.0, 0.4333, 0.3915, 0.5108, 0.4036, 0.3784, 0.6153, 0.3607, 0.6126, 0.3448, 0.3742, 0.4333, 0.3915, 0.3607, 0.6126, 0.3405, 0.6086, 0.269, 0.3562, 0.3448, 0.3742, 0.3405, 0.6086, 0.3231, 0.6045, 0.5868, 0.2216, 0.5119, 0.246, 0.5649, 0.0116, 0.582, 0.006015, 0.649, 0.8568, 0.649, 0.7816, 0.6645, 0.7759, 0.6645, 0.8715, 0.6439, 0.5872, 0.6601, 0.5819, 0.6803, 0.5916, 0.6452, 0.6031, 0.6601, 0.5819, 0.5697, 0.2379, 0.5868, 0.2216, 0.6803, 0.5916, 0.2554, 0.3396, 0.384, 0.0114, 0.3976, 0.0, 0.269, 0.3562, 0.4738, 0.9832, 0.4612, 0.6259, 0.4874, 0.6153, 0.4874, 0.9972, 0.5102, 0.6346, 0.5102, 0.7097, 0.4874, 0.7109, 0.4874, 0.6153, 0.6736, 0.7451, 0.6602, 0.7601, 0.6346, 0.7633, 0.6637, 0.7309, 0.7582, 0.9924, 0.7709, 0.6336, 0.7836, 0.6159, 0.7836, 1.0, 0.7963, 0.9823, 0.7836, 0.6235, 0.809, 0.6159, 0.809, 1.0, 0.4874, 0.8053, 0.4874, 0.7302, 0.5102, 0.7109, 0.5102, 0.8065, 0.5226, 0.6208, 0.536, 0.6059, 0.5498, 0.6157, 0.5208, 0.6481, 0.435, 0.9866, 0.4476, 0.6293, 0.4612, 0.6153, 0.4612, 0.9972, 0.1286, 0.6039, 0.0, 0.2757, 0.01354, 0.2591, 0.1422, 0.6153, 0.6335, 0.8658, 0.6335, 0.7907, 0.649, 0.7759, 0.649, 0.8715, 0.7368, 0.5657, 0.7537, 0.5641, 0.7582, 0.5793, 0.7216, 0.5829, 0.6968, 0.2112, 0.7368, 0.5657, 0.7216, 0.5829, 0.6751, 0.203, 0.5618, 0.7487, 0.5938, 0.7569, 0.5942, 0.7759, 0.5532, 0.7654, 0.5938, 0.7569, 0.6253, 0.7471, 0.6346, 0.7633, 0.5942, 0.7759, 0.6253, 0.7471, 0.648, 0.7218, 0.6637, 0.7309, 0.6346, 0.7633, 0.648, 0.7218, 0.6557, 0.6879, 0.6736, 0.6874, 0.6637, 0.7309, 0.6557, 0.6879, 0.6464, 0.6544, 0.6617, 0.6445, 0.6736, 0.6874, 0.6464, 0.6544, 0.6226, 0.6303, 0.6312, 0.6136, 0.6617, 0.6445, 0.6226, 0.6303, 0.5907, 0.6221, 0.5903, 0.6031, 0.6312, 0.6136, 0.5907, 0.6221, 0.5592, 0.632, 0.5498, 0.6157, 0.5903, 0.6031, 0.5592, 0.632, 0.5365, 0.6572, 0.5208, 0.6481, 0.5498, 0.6157, 0.5365, 0.6572, 0.5287, 0.6911, 0.5108, 0.6916, 0.5208, 0.6481, 0.5287, 0.6911, 0.538, 0.7246, 0.5227, 0.7345, 0.5108, 0.6916, 0.538, 0.7246, 0.5618, 0.7487, 0.5532, 0.7654, 0.5227, 0.7345, 0.5273, 0.7934, 0.5557, 0.7759, 0.5886, 0.7759, 0.6171, 0.7934, 0.6335, 0.8236, 0.6335, 0.8585, 0.6171, 0.8887, 0.5886, 0.9062, 0.5557, 0.9062, 0.5273, 0.8887, 0.5108, 0.8585, 0.5108, 0.8236, 0.3167, 0.6153, 0.3452, 0.6163, 0.3452, 0.7939, 0.3167, 0.793, 0.2554, 0.6163, 0.2839, 0.6153, 0.2839, 0.793, 0.2554, 0.7939, 0.222, 0.6153, 0.2504, 0.6165, 0.2504, 0.794, 0.222, 0.7929, 0.3737, 0.7935, 0.3452, 0.7904, 0.3452, 0.6153, 0.3737, 0.6184, 0.2839, 0.6153, 0.3167, 0.6153, 0.3167, 0.793, 0.2839, 0.793, 0.09934, 0.794, 0.07076, 0.7929, 0.07076, 0.6154, 0.09934, 0.6165, 0.1891, 0.6153, 0.222, 0.6153, 0.222, 0.7929, 0.1891, 0.7929, 0.4065, 0.7935, 0.3737, 0.7935, 0.3737, 0.6184, 0.4065, 0.6184, 0.1322, 0.794, 0.09934, 0.794, 0.09934, 0.6165, 0.1322, 0.6165, 0.1606, 0.6164, 0.1891, 0.6153, 0.1891, 0.7929, 0.1606, 0.794, 0.435, 0.7904, 0.4065, 0.7935, 0.4065, 0.6184, 0.435, 0.6153])
me_cylinder_002.materials.append(mat_engine)
me_cylinder_002.use_remesh_preserve_volume = False
me_cylinder_002.use_remesh_preserve_attributes = False
me_cylinder_002.use_mirror_vertex_groups = False
me_cylinder_002.update()
me_cylinder_001 = bpy.data.meshes.new('Cylinder.001')
me_cylinder_001.from_pydata([(-5.988, -12.01, 0.6078), (-5.988, -13.1, 0.6078), (-5.914, -12.01, 0.6276), (-5.914, -13.1, 0.6276), (-6.062, -12.2, 0.8835), (-6.062, -12.91, 0.8835), (-6.062, -12.2, 0.8835), (-6.062, -12.91, 0.8835), (-5.988, -12.2, 0.9033), (-5.988, -12.91, 0.9033), (-6.062, -12.2, 0.8835), (-6.062, -12.91, 0.8835), (-6.116, -12.01, 0.5337), (-6.116, -13.1, 0.5337), (-6.17, -12.01, 0.4797), (-6.17, -13.1, 0.4797), (-6.318, -12.91, 0.7356), (-6.318, -12.2, 0.7356), (-6.318, -12.91, 0.7356), (-6.318, -12.2, 0.7356), (-6.405, -12.2, 0.7533), (-6.372, -12.91, 0.6815), (-6.348, -12.2, 0.8101), (-6.318, -12.91, 0.7356), (-6.264, -12.01, 0.1295), (-6.264, -13.1, 0.1295), (-6.245, -12.01, 0.05565), (-6.245, -13.1, 0.05565), (-6.544, -12.2, 0.004564), (-6.52, -12.91, -0.01829), (-6.565, -12.2, 0.08212), (-6.54, -12.91, 0.05565), (-5.988, -12.01, -0.2007), (-5.988, -13.1, -0.2007), (-5.914, -12.01, -0.2205), (-5.914, -13.1, -0.2205), (-5.986, -12.2, -0.4968), (-5.988, -12.91, -0.4963), (-6.064, -12.2, -0.476), (-6.062, -12.91, -0.4765), (-5.564, -12.01, -0.1267), (-5.564, -13.1, -0.1267), (-5.51, -12.01, -0.07262), (-5.51, -13.1, -0.07262), (-5.273, -12.2, -0.2641), (-5.308, -12.91, -0.2744), (-5.33, -12.2, -0.3209), (-5.362, -12.91, -0.3286), (-5.416, -12.01, 0.2776), (-5.416, -13.1, 0.2776), (-5.436, -12.01, 0.3514), (-5.436, -13.1, 0.3514), (-5.118, -12.2, 0.4699), (-5.16, -12.91, 0.4254), (-5.097, -12.2, 0.3923), (-5.14, -12.91, 0.3514), (-5.766, -12.01, 0.6276), (-5.766, -13.1, 0.6276), (-5.692, -12.01, 0.6078), (-5.692, -13.1, 0.6078), (-5.692, -12.2, 0.9033), (-5.692, -12.91, 0.9033), (-5.692, -12.2, 0.9033), (-5.692, -12.91, 0.9033), (-5.599, -12.2, 0.9504), (-5.618, -12.91, 0.8835), (-5.676, -12.2, 0.9712), (-5.692, -12.91, 0.9033), (-6.245, -12.01, 0.3514), (-6.245, -13.1, 0.3514), (-6.264, -12.01, 0.2776), (-6.264, -13.1, 0.2776), (-6.52, -12.91, 0.4254), (-6.52, -12.2, 0.4254), (-6.52, -12.91, 0.4254), (-6.52, -12.2, 0.4254), (-6.54, -12.2, 0.3514), (-6.54, -12.91, 0.3514), (-6.52, -12.2, 0.4254), (-6.52, -12.91, 0.4254), (-6.17, -12.01, -0.07262), (-6.17, -13.1, -0.07262), (-6.116, -12.01, -0.1267), (-6.116, -13.1, -0.1267), (-6.318, -12.2, -0.3286), (-6.318, -12.91, -0.3286), (-6.372, -12.2, -0.2744), (-6.372, -12.91, -0.2744), (-5.766, -12.01, -0.2205), (-5.766, -13.1, -0.2205), (-5.692, -12.01, -0.2007), (-5.692, -13.1, -0.2007), (-5.618, -12.2, -0.4765), (-5.618, -12.91, -0.4765), (-5.692, -12.2, -0.4963), (-5.692, -12.91, -0.4963), (-5.436, -12.01, 0.05565), (-5.436, -13.1, 0.05565), (-5.416, -12.01, 0.1295), (-5.416, -13.1, 0.1295), (-5.14, -12.2, 0.05565), (-5.14, -12.91, 0.05565), (-5.16, -12.2, -0.01829), (-5.16, -12.91, -0.01829), (-5.51, -12.01, 0.4797), (-5.51, -13.1, 0.4797), (-5.564, -12.01, 0.5337), (-5.564, -13.1, 0.5337), (-5.362, -12.2, 0.7356), (-5.362, -12.91, 0.7356), (-5.308, -12.2, 0.6815), (-5.308, -12.91, 0.6815)], [(5, 4), (4, 10), (7, 6), (5, 7), (16, 17), (22, 17), (18, 19), (18, 16), (61, 60), (60, 66), (63, 62), (61, 63), (72, 73), (78, 73), (74, 75), (74, 72)], [(10, 11, 9, 8), (9, 11, 1, 3), (10, 8, 2, 0), (9, 3, 2, 8), (11, 10, 0, 1), (2, 3, 1, 0), (20, 21, 23, 22), (20, 22, 12, 14), (23, 21, 15, 13), (23, 13, 12, 22), (21, 20, 14, 15), (12, 13, 15, 14), (28, 29, 31, 30), (31, 29, 27, 25), (28, 30, 24, 26), (30, 31, 25, 24), (28, 26, 27, 29), (24, 25, 27, 26), (36, 37, 39, 38), (39, 37, 35, 33), (36, 38, 32, 34), (38, 39, 33, 32), (36, 34, 35, 37), (32, 33, 35, 34), (44, 45, 47, 46), (47, 45, 43, 41), (44, 46, 40, 42), (46, 47, 41, 40), (44, 42, 43, 45), (40, 41, 43, 42), (52, 53, 55, 54), (55, 53, 51, 49), (52, 54, 48, 50), (53, 52, 50, 51), (55, 49, 48, 54), (48, 49, 51, 50), (66, 67, 65, 64), (65, 67, 57, 59), (66, 64, 58, 56), (65, 59, 58, 64), (67, 66, 56, 57), (58, 59, 57, 56), (76, 77, 79, 78), (76, 78, 68, 70), (79, 77, 71, 69), (79, 69, 68, 78), (77, 76, 70, 71), (68, 69, 71, 70), (84, 85, 87, 86), (87, 85, 83, 81), (84, 86, 80, 82), (86, 87, 81, 80), (84, 82, 83, 85), (80, 81, 83, 82), (92, 93, 95, 94), (95, 93, 91, 89), (92, 94, 88, 90), (94, 95, 89, 88), (92, 90, 91, 93), (88, 89, 91, 90), (100, 101, 103, 102), (103, 101, 99, 97), (100, 102, 96, 98), (102, 103, 97, 96), (100, 98, 99, 101), (96, 97, 99, 98), (108, 109, 111, 110), (111, 109, 107, 105), (108, 110, 104, 106), (109, 108, 106, 107), (111, 105, 104, 110), (104, 105, 107, 106)])
_uv = me_cylinder_001.uv_layers.new(name='UVMap')
_uv.uv.foreach_set('vector', [0.5434, 0.8841, 0.5434, 0.6667, 0.563, 0.6666, 0.563, 0.8839, 0.1537, 0.7346, 0.1321, 0.7272, 0.1321, 0.6668, 0.1537, 0.6741, 0.1321, 0.7275, 0.1102, 0.7342, 0.1102, 0.6735, 0.1321, 0.6668, 0.8234, 0.3917, 0.901, 0.3333, 0.901, 0.6666, 0.8234, 0.609, 0.3073, 0.3913, 0.3073, 0.6086, 0.2317, 0.6666, 0.2317, 0.3333, 0.22, 0.6666, 0.22, 0.3333, 0.2317, 0.3333, 0.2317, 0.6666, 0.7928, 0.00126, 0.7911, 0.2191, 0.7678, 0.2179, 0.7683, 0.0, 0.2663, 0.741, 0.2419, 0.7434, 0.2431, 0.6689, 0.2663, 0.6666, 0.7678, 0.2179, 0.7911, 0.2191, 0.7928, 0.2782, 0.7694, 0.277, 0.02295, 0.05794, 0.1102, 0.0, 0.1102, 0.3333, 0.0, 0.2753, 0.1327, 0.2753, 0.1102, 0.05798, 0.22, 0.0, 0.22, 0.3333, 0.5932, 0.3173, 0.5932, 0.1691, 0.6166, 0.1691, 0.6166, 0.3173, 0.02126, 0.7246, 0.03143, 0.9419, 0.01116, 0.9419, 0.0, 0.7246, 0.2663, 0.675, 0.2862, 0.6666, 0.2862, 0.7433, 0.2664, 0.7516, 0.2419, 0.7525, 0.22, 0.7465, 0.221, 0.6666, 0.2419, 0.6723, 0.5895, 0.9426, 0.5886, 0.7251, 0.6617, 0.6666, 0.6617, 0.9998, 0.02126, 0.7246, 0.0751, 0.6666, 0.0751, 0.9999, 0.03143, 0.9419, 0.8309, 0.6666, 0.8309, 0.9999, 0.8101, 1.0, 0.8101, 0.6667, 0.5013, 0.8839, 0.5018, 0.6666, 0.5221, 0.6666, 0.5225, 0.8839, 0.338, 0.7661, 0.3166, 0.7691, 0.3166, 0.6695, 0.338, 0.6666, 0.7322, 0.1691, 0.7548, 0.1719, 0.7548, 0.2714, 0.7332, 0.2687, 0.6676, 0.6081, 0.6678, 0.3908, 0.7457, 0.3333, 0.7457, 0.6666, 0.4092, 0.7253, 0.457, 0.6666, 0.457, 0.9999, 0.4097, 0.9426, 0.4767, 0.6667, 0.4767, 1.0, 0.457, 0.9999, 0.457, 0.6666, 0.8211, 0.0, 0.8161, 0.1017, 0.7928, 0.1029, 0.7966, 0.001171, 0.7928, 0.1029, 0.8161, 0.1017, 0.8211, 0.2055, 0.7977, 0.2066, 0.6166, 0.1691, 0.641, 0.171, 0.641, 0.2798, 0.6177, 0.278, 0.3166, 0.2753, 0.3219, 0.05799, 0.4092, 0.0, 0.4092, 0.3333, 0.4092, 0.05783, 0.5013, 0.0, 0.5013, 0.3333, 0.4141, 0.2753, 0.0751, 0.9999, 0.0751, 0.6666, 0.09844, 0.6666, 0.09844, 0.9998, 0.08718, 0.551, 0.0882, 0.3334, 0.109, 0.3333, 0.109, 0.5508, 0.338, 0.6666, 0.3594, 0.6695, 0.3594, 0.7691, 0.338, 0.7661, 0.6638, 0.2826, 0.641, 0.2834, 0.6421, 0.1698, 0.6638, 0.1691, 0.52, 0.2759, 0.5013, 0.05856, 0.5932, 0.0, 0.5932, 0.3333, 0.7462, 0.7246, 0.7899, 0.6666, 0.7899, 0.9999, 0.7457, 0.9419, 0.7899, 0.9999, 0.7899, 0.6666, 0.8101, 0.6666, 0.8101, 0.9999, 0.5886, 0.6094, 0.6006, 0.3919, 0.6203, 0.392, 0.6092, 0.6095, 0.3073, 0.7516, 0.2874, 0.7433, 0.2874, 0.6666, 0.3073, 0.675, 0.563, 0.6739, 0.5847, 0.6666, 0.5847, 0.7629, 0.5641, 0.7698, 0.6203, 0.392, 0.6676, 0.3333, 0.6676, 0.6666, 0.6092, 0.6095, 0.2387, 0.2748, 0.22, 0.05739, 0.3166, 0.0, 0.3166, 0.3333, 0.8309, 0.9999, 0.8309, 0.6666, 0.8512, 0.6666, 0.8512, 0.9999, 0.5225, 0.8839, 0.5225, 0.6666, 0.5434, 0.6667, 0.5434, 0.884, 0.2179, 0.7359, 0.1962, 0.7287, 0.1962, 0.6666, 0.2179, 0.6738, 0.1537, 0.6742, 0.1753, 0.6668, 0.1753, 0.7273, 0.1537, 0.7346, 0.1962, 0.6091, 0.1228, 0.6666, 0.1228, 0.3333, 0.1962, 0.3918, 0.6676, 0.9419, 0.6676, 0.7246, 0.7432, 0.6666, 0.7432, 0.9999, 0.1228, 0.3333, 0.1228, 0.6666, 0.1102, 0.6668, 0.1102, 0.3335, 0.8211, 0.2173, 0.8211, 0.0, 0.8445, 1.457e-07, 0.8445, 0.2173, 0.7678, 0.02576, 0.7678, 0.04671, 0.6805, 0.02092, 0.6805, 0.0, 0.3797, 0.7635, 0.3594, 0.7579, 0.3594, 0.6666, 0.3797, 0.6722, 0.4964, 0.3912, 0.4964, 0.6085, 0.4092, 0.6666, 0.4092, 0.3333, 0.7678, 0.1433, 0.6805, 0.1691, 0.6805, 0.02092, 0.7678, 0.04671, 0.9767, 0.6666, 0.9767, 0.3333, 1.0, 0.3333, 1.0, 0.6666, 0.5013, 0.6086, 0.5013, 0.3913, 0.513, 0.3912, 0.513, 0.6086, 0.6866, 0.2722, 0.6638, 0.2731, 0.6638, 0.17, 0.6866, 0.1691, 0.08718, 0.551, 0.1101, 0.5519, 0.1101, 0.6548, 0.08722, 0.6539, 0.513, 0.6086, 0.513, 0.3912, 0.5886, 0.3333, 0.5886, 0.6666, 0.7457, 0.3917, 0.8234, 0.3333, 0.8234, 0.6666, 0.7457, 0.609, 0.8512, 1.0, 0.8512, 0.6667, 0.8708, 0.6666, 0.8708, 0.9998, 0.3293, 0.3908, 0.3293, 0.6081, 0.3166, 0.6083, 0.3166, 0.391, 0.6866, 0.1691, 0.7094, 0.17, 0.7094, 0.2731, 0.6866, 0.2722, 0.7322, 0.2718, 0.7094, 0.2729, 0.7094, 0.1701, 0.7322, 0.1691, 0.901, 0.6086, 0.901, 0.3913, 0.9767, 0.3333, 0.9767, 0.6666, 0.3293, 0.3908, 0.4026, 0.3333, 0.4026, 0.6666, 0.3293, 0.6081, 0.4767, 0.9998, 0.4767, 0.6666, 0.4975, 0.6667, 0.4975, 1.0, 0.8445, 0.2173, 0.8445, 0.0, 0.8679, 1.18e-05, 0.8679, 0.2173, 0.5932, 0.04671, 0.5932, 0.02576, 0.6805, 0.0, 0.6805, 0.02092, 0.3797, 0.6726, 0.4, 0.6666, 0.4, 0.7567, 0.3798, 0.7627, 3.646e-08, 0.6086, 0.0, 0.3913, 0.08718, 0.3333, 0.08718, 0.6666, 0.5932, 0.04671, 0.6805, 0.02092, 0.6805, 0.1691, 0.5932, 0.1433, 0.1962, 0.6666, 0.1962, 0.3333, 0.2196, 0.3333, 0.2196, 0.6666])
me_cylinder_001.materials.append(mat_radiator)
me_cylinder_001.use_remesh_preserve_volume = False
me_cylinder_001.use_remesh_preserve_attributes = False
me_cylinder_001.use_mirror_vertex_groups = False
me_cylinder_001.update()
me_cylinder_000 = bpy.data.meshes.new('Cylinder.000')
me_cylinder_000.from_pydata([(-2.353, -2.562, 0.3606), (-2.353, -3.653, 0.3606), (-2.279, -2.562, 0.3803), (-2.279, -3.653, 0.3803), (-2.427, -2.752, 0.6363), (-2.427, -3.463, 0.6363), (-2.427, -2.752, 0.6363), (-2.427, -3.463, 0.6363), (-2.353, -2.752, 0.6561), (-2.353, -3.463, 0.6561), (-2.427, -2.752, 0.6363), (-2.427, -3.463, 0.6363), (-2.481, -2.562, 0.2865), (-2.481, -3.653, 0.2865), (-2.535, -2.562, 0.2325), (-2.535, -3.653, 0.2325), (-2.683, -3.463, 0.4884), (-2.683, -2.752, 0.4884), (-2.683, -3.463, 0.4884), (-2.683, -2.752, 0.4884), (-2.769, -2.752, 0.5061), (-2.737, -3.463, 0.4343), (-2.713, -2.752, 0.5629), (-2.683, -3.463, 0.4884), (-2.629, -2.562, -0.1178), (-2.629, -3.653, -0.1178), (-2.609, -2.562, -0.1916), (-2.609, -3.653, -0.1916), (-2.909, -2.752, -0.2427), (-2.885, -3.463, -0.2655), (-2.93, -2.752, -0.1651), (-2.905, -3.463, -0.1916), (-2.353, -2.562, -0.448), (-2.353, -3.653, -0.448), (-2.279, -2.562, -0.4677), (-2.279, -3.653, -0.4677), (-2.351, -2.752, -0.744), (-2.353, -3.463, -0.7435), (-2.429, -2.752, -0.7232), (-2.427, -3.463, -0.7237), (-1.929, -2.562, -0.3739), (-1.929, -3.653, -0.3739), (-1.875, -2.562, -0.3199), (-1.875, -3.653, -0.3199), (-1.638, -2.752, -0.5113), (-1.673, -3.463, -0.5217), (-1.695, -2.752, -0.5681), (-1.727, -3.463, -0.5758), (-1.781, -2.562, 0.03036), (-1.781, -3.653, 0.03036), (-1.801, -2.562, 0.1042), (-1.801, -3.653, 0.1042), (-1.483, -2.752, 0.2227), (-1.525, -3.463, 0.1781), (-1.462, -2.752, 0.1451), (-1.505, -3.463, 0.1042), (-2.131, -2.562, 0.3803), (-2.131, -3.653, 0.3803), (-2.057, -2.562, 0.3606), (-2.057, -3.653, 0.3606), (-2.057, -2.752, 0.6561), (-2.057, -3.463, 0.6561), (-2.057, -2.752, 0.6561), (-2.057, -3.463, 0.6561), (-1.963, -2.752, 0.7032), (-1.983, -3.463, 0.6363), (-2.041, -2.752, 0.724), (-2.057, -3.463, 0.6561), (-2.609, -2.562, 0.1042), (-2.609, -3.653, 0.1042), (-2.629, -2.562, 0.03036), (-2.629, -3.653, 0.03036), (-2.885, -3.463, 0.1781), (-2.885, -2.752, 0.1781), (-2.885, -3.463, 0.1781), (-2.885, -2.752, 0.1781), (-2.905, -2.752, 0.1042), (-2.905, -3.463, 0.1042), (-2.885, -2.752, 0.1781), (-2.885, -3.463, 0.1781), (-2.535, -2.562, -0.3199), (-2.535, -3.653, -0.3199), (-2.481, -2.562, -0.3739), (-2.481, -3.653, -0.3739), (-2.683, -2.752, -0.5758), (-2.683, -3.463, -0.5758), (-2.737, -2.752, -0.5217), (-2.737, -3.463, -0.5217), (-2.131, -2.562, -0.4677), (-2.131, -3.653, -0.4677), (-2.057, -2.562, -0.448), (-2.057, -3.653, -0.448), (-1.983, -2.752, -0.7237), (-1.983, -3.463, -0.7237), (-2.057, -2.752, -0.7435), (-2.057, -3.463, -0.7435), (-1.801, -2.562, -0.1916), (-1.801, -3.653, -0.1916), (-1.781, -2.562, -0.1178), (-1.781, -3.653, -0.1178), (-1.505, -2.752, -0.1916), (-1.505, -3.463, -0.1916), (-1.525, -2.752, -0.2655), (-1.525, -3.463, -0.2655), (-1.875, -2.562, 0.2325), (-1.875, -3.653, 0.2325), (-1.929, -2.562, 0.2865), (-1.929, -3.653, 0.2865), (-1.727, -2.752, 0.4884), (-1.727, -3.463, 0.4884), (-1.673, -2.752, 0.4343), (-1.673, -3.463, 0.4343)], [(5, 4), (4, 10), (7, 6), (5, 7), (16, 17), (22, 17), (18, 19), (18, 16), (61, 60), (60, 66), (63, 62), (61, 63), (72, 73), (78, 73), (74, 75), (74, 72)], [(10, 11, 9, 8), (9, 11, 1, 3), (10, 8, 2, 0), (9, 3, 2, 8), (11, 10, 0, 1), (2, 3, 1, 0), (20, 21, 23, 22), (20, 22, 12, 14), (23, 21, 15, 13), (23, 13, 12, 22), (21, 20, 14, 15), (12, 13, 15, 14), (28, 29, 31, 30), (31, 29, 27, 25), (28, 30, 24, 26), (30, 31, 25, 24), (28, 26, 27, 29), (24, 25, 27, 26), (36, 37, 39, 38), (39, 37, 35, 33), (36, 38, 32, 34), (38, 39, 33, 32), (36, 34, 35, 37), (32, 33, 35, 34), (44, 45, 47, 46), (47, 45, 43, 41), (44, 46, 40, 42), (46, 47, 41, 40), (44, 42, 43, 45), (40, 41, 43, 42), (52, 53, 55, 54), (55, 53, 51, 49), (52, 54, 48, 50), (53, 52, 50, 51), (55, 49, 48, 54), (48, 49, 51, 50), (66, 67, 65, 64), (65, 67, 57, 59), (66, 64, 58, 56), (65, 59, 58, 64), (67, 66, 56, 57), (58, 59, 57, 56), (76, 77, 79, 78), (76, 78, 68, 70), (79, 77, 71, 69), (79, 69, 68, 78), (77, 76, 70, 71), (68, 69, 71, 70), (84, 85, 87, 86), (87, 85, 83, 81), (84, 86, 80, 82), (86, 87, 81, 80), (84, 82, 83, 85), (80, 81, 83, 82), (92, 93, 95, 94), (95, 93, 91, 89), (92, 94, 88, 90), (94, 95, 89, 88), (92, 90, 91, 93), (88, 89, 91, 90), (100, 101, 103, 102), (103, 101, 99, 97), (100, 102, 96, 98), (102, 103, 97, 96), (100, 98, 99, 101), (96, 97, 99, 98), (108, 109, 111, 110), (111, 109, 107, 105), (108, 110, 104, 106), (109, 108, 106, 107), (111, 105, 104, 110), (104, 105, 107, 106)])
_uv = me_cylinder_000.uv_layers.new(name='UVMap')
_uv.uv.foreach_set('vector', [0.5434, 0.8841, 0.5434, 0.6667, 0.563, 0.6666, 0.563, 0.8839, 0.1537, 0.7346, 0.1321, 0.7272, 0.1321, 0.6668, 0.1537, 0.6741, 0.1321, 0.7275, 0.1102, 0.7342, 0.1102, 0.6735, 0.1321, 0.6668, 0.8234, 0.3917, 0.901, 0.3333, 0.901, 0.6666, 0.8234, 0.609, 0.3073, 0.3913, 0.3073, 0.6086, 0.2317, 0.6666, 0.2317, 0.3333, 0.22, 0.6666, 0.22, 0.3333, 0.2317, 0.3333, 0.2317, 0.6666, 0.7928, 0.00126, 0.7911, 0.2191, 0.7678, 0.2179, 0.7683, 0.0, 0.2663, 0.741, 0.2419, 0.7434, 0.2431, 0.6689, 0.2663, 0.6666, 0.7678, 0.2179, 0.7911, 0.2191, 0.7928, 0.2782, 0.7694, 0.277, 0.02295, 0.05794, 0.1102, 0.0, 0.1102, 0.3333, 0.0, 0.2753, 0.1327, 0.2753, 0.1102, 0.05798, 0.22, 0.0, 0.22, 0.3333, 0.5932, 0.3173, 0.5932, 0.1691, 0.6166, 0.1691, 0.6166, 0.3173, 0.02126, 0.7246, 0.03143, 0.9419, 0.01116, 0.9419, 0.0, 0.7246, 0.2663, 0.675, 0.2862, 0.6666, 0.2862, 0.7433, 0.2664, 0.7516, 0.2419, 0.7525, 0.22, 0.7465, 0.221, 0.6666, 0.2419, 0.6723, 0.5895, 0.9426, 0.5886, 0.7251, 0.6617, 0.6666, 0.6617, 0.9998, 0.02126, 0.7246, 0.0751, 0.6666, 0.0751, 0.9999, 0.03143, 0.9419, 0.8309, 0.6666, 0.8309, 0.9999, 0.8101, 1.0, 0.8101, 0.6667, 0.5013, 0.8839, 0.5018, 0.6666, 0.5221, 0.6666, 0.5225, 0.8839, 0.338, 0.7661, 0.3166, 0.7691, 0.3166, 0.6695, 0.338, 0.6666, 0.7322, 0.1691, 0.7548, 0.1719, 0.7548, 0.2714, 0.7332, 0.2687, 0.6676, 0.6081, 0.6678, 0.3908, 0.7457, 0.3333, 0.7457, 0.6666, 0.4092, 0.7253, 0.457, 0.6666, 0.457, 0.9999, 0.4097, 0.9426, 0.4767, 0.6667, 0.4767, 1.0, 0.457, 0.9999, 0.457, 0.6666, 0.8211, 0.0, 0.8161, 0.1017, 0.7928, 0.1029, 0.7966, 0.001171, 0.7928, 0.1029, 0.8161, 0.1017, 0.8211, 0.2055, 0.7977, 0.2066, 0.6166, 0.1691, 0.641, 0.171, 0.641, 0.2798, 0.6177, 0.278, 0.3166, 0.2753, 0.3219, 0.05799, 0.4092, 0.0, 0.4092, 0.3333, 0.4092, 0.05783, 0.5013, 0.0, 0.5013, 0.3333, 0.4141, 0.2753, 0.0751, 0.9999, 0.0751, 0.6666, 0.09844, 0.6666, 0.09844, 0.9998, 0.08718, 0.551, 0.0882, 0.3334, 0.109, 0.3333, 0.109, 0.5508, 0.338, 0.6666, 0.3594, 0.6695, 0.3594, 0.7691, 0.338, 0.7661, 0.6638, 0.2826, 0.641, 0.2834, 0.6421, 0.1698, 0.6638, 0.1691, 0.52, 0.2759, 0.5013, 0.05856, 0.5932, 0.0, 0.5932, 0.3333, 0.7462, 0.7246, 0.7899, 0.6666, 0.7899, 0.9999, 0.7457, 0.9419, 0.7899, 0.9999, 0.7899, 0.6666, 0.8101, 0.6666, 0.8101, 0.9999, 0.5886, 0.6094, 0.6006, 0.3919, 0.6203, 0.392, 0.6092, 0.6095, 0.3073, 0.7516, 0.2874, 0.7433, 0.2874, 0.6666, 0.3073, 0.675, 0.563, 0.6739, 0.5847, 0.6666, 0.5847, 0.7629, 0.5641, 0.7698, 0.6203, 0.392, 0.6676, 0.3333, 0.6676, 0.6666, 0.6092, 0.6095, 0.2387, 0.2748, 0.22, 0.05739, 0.3166, 0.0, 0.3166, 0.3333, 0.8309, 0.9999, 0.8309, 0.6666, 0.8512, 0.6666, 0.8512, 0.9999, 0.5225, 0.8839, 0.5225, 0.6666, 0.5434, 0.6667, 0.5434, 0.884, 0.2179, 0.7359, 0.1962, 0.7287, 0.1962, 0.6666, 0.2179, 0.6738, 0.1537, 0.6742, 0.1753, 0.6668, 0.1753, 0.7273, 0.1537, 0.7346, 0.1962, 0.6091, 0.1228, 0.6666, 0.1228, 0.3333, 0.1962, 0.3918, 0.6676, 0.9419, 0.6676, 0.7246, 0.7432, 0.6666, 0.7432, 0.9999, 0.1228, 0.3333, 0.1228, 0.6666, 0.1102, 0.6668, 0.1102, 0.3335, 0.8211, 0.2173, 0.8211, 0.0, 0.8445, 1.457e-07, 0.8445, 0.2173, 0.7678, 0.02576, 0.7678, 0.04671, 0.6805, 0.02092, 0.6805, 0.0, 0.3797, 0.7635, 0.3594, 0.7579, 0.3594, 0.6666, 0.3797, 0.6722, 0.4964, 0.3912, 0.4964, 0.6085, 0.4092, 0.6666, 0.4092, 0.3333, 0.7678, 0.1433, 0.6805, 0.1691, 0.6805, 0.02092, 0.7678, 0.04671, 0.9767, 0.6666, 0.9767, 0.3333, 1.0, 0.3333, 1.0, 0.6666, 0.5013, 0.6086, 0.5013, 0.3913, 0.513, 0.3912, 0.513, 0.6086, 0.6866, 0.2722, 0.6638, 0.2731, 0.6638, 0.17, 0.6866, 0.1691, 0.08718, 0.551, 0.1101, 0.5519, 0.1101, 0.6548, 0.08722, 0.6539, 0.513, 0.6086, 0.513, 0.3912, 0.5886, 0.3333, 0.5886, 0.6666, 0.7457, 0.3917, 0.8234, 0.3333, 0.8234, 0.6666, 0.7457, 0.609, 0.8512, 1.0, 0.8512, 0.6667, 0.8708, 0.6666, 0.8708, 0.9998, 0.3293, 0.3908, 0.3293, 0.6081, 0.3166, 0.6083, 0.3166, 0.391, 0.6866, 0.1691, 0.7094, 0.17, 0.7094, 0.2731, 0.6866, 0.2722, 0.7322, 0.2718, 0.7094, 0.2729, 0.7094, 0.1701, 0.7322, 0.1691, 0.901, 0.6086, 0.901, 0.3913, 0.9767, 0.3333, 0.9767, 0.6666, 0.3293, 0.3908, 0.4026, 0.3333, 0.4026, 0.6666, 0.3293, 0.6081, 0.4767, 0.9998, 0.4767, 0.6666, 0.4975, 0.6667, 0.4975, 1.0, 0.8445, 0.2173, 0.8445, 0.0, 0.8679, 1.18e-05, 0.8679, 0.2173, 0.5932, 0.04671, 0.5932, 0.02576, 0.6805, 0.0, 0.6805, 0.02092, 0.3797, 0.6726, 0.4, 0.6666, 0.4, 0.7567, 0.3798, 0.7627, 3.646e-08, 0.6086, 0.0, 0.3913, 0.08718, 0.3333, 0.08718, 0.6666, 0.5932, 0.04671, 0.6805, 0.02092, 0.6805, 0.1691, 0.5932, 0.1433, 0.1962, 0.6666, 0.1962, 0.3333, 0.2196, 0.3333, 0.2196, 0.6666])
me_cylinder_000.materials.append(mat_radiator)
me_cylinder_000.use_remesh_preserve_volume = False
me_cylinder_000.use_remesh_preserve_attributes = False
me_cylinder_000.use_mirror_vertex_groups = False
me_cylinder_000.update()
me_cube_007 = bpy.data.meshes.new('Cube.007')
me_cube_007.from_pydata([(-1.0, -1.0, -1.0), (-1.0, 1.0, -1.0), (1.0, 1.0, -1.0), (1.0, -1.0, -1.0), (-1.0, -1.0, 1.0), (-1.0, 1.0, 1.0), (1.0, 1.0, 1.0), (1.0, -1.0, 1.0)], [], [(4, 5, 1, 0), (5, 6, 2, 1), (6, 7, 3, 2), (7, 4, 0, 3), (0, 1, 2, 3), (7, 6, 5, 4)])
_uv = me_cube_007.uv_layers.new(name='UVMap')
_uv.uv.foreach_set('vector', [0.3323, 0.001001, 0.001001, 0.001001, 0.001001, 0.3323, 0.3323, 0.3323, 0.3323, 0.3343, 0.001001, 0.3343, 0.001001, 0.6657, 0.3323, 0.6657, 0.6657, 0.001001, 0.3343, 0.001001, 0.3343, 0.3323, 0.6657, 0.3323, 0.6657, 0.3343, 0.3343, 0.3343, 0.3343, 0.6657, 0.6657, 0.6657, 0.3323, 0.6677, 0.001001, 0.6677, 0.001001, 0.999, 0.3323, 0.999, 0.999, 0.001001, 0.6677, 0.001001, 0.6677, 0.3323, 0.999, 0.3323])
me_cube_007.materials.append(mat_material)
me_cube_007.use_remesh_preserve_volume = False
me_cube_007.use_remesh_preserve_attributes = False
me_cube_007.use_mirror_vertex_groups = False
me_cube_007.update()
me_cube_006 = bpy.data.meshes.new('Cube.006')
me_cube_006.from_pydata([(-1.0, -1.0, -1.0), (-1.0, 1.0, -1.0), (1.0, 1.0, -1.0), (1.0, -1.0, -1.0), (-1.0, -1.0, 1.0), (-1.0, 1.0, 1.0), (1.0, 1.0, 1.0), (1.0, -1.0, 1.0)], [], [(4, 5, 1, 0), (5, 6, 2, 1), (6, 7, 3, 2), (7, 4, 0, 3), (0, 1, 2, 3), (7, 6, 5, 4)])
_uv = me_cube_006.uv_layers.new(name='UVMap')
_uv.uv.foreach_set('vector', [0.3323, 0.001001, 0.001001, 0.001001, 0.001001, 0.3323, 0.3323, 0.3323, 0.3323, 0.3343, 0.001001, 0.3343, 0.001001, 0.6657, 0.3323, 0.6657, 0.6657, 0.001001, 0.3343, 0.001001, 0.3343, 0.3323, 0.6657, 0.3323, 0.6657, 0.3343, 0.3343, 0.3343, 0.3343, 0.6657, 0.6657, 0.6657, 0.3323, 0.6677, 0.001001, 0.6677, 0.001001, 0.999, 0.3323, 0.999, 0.999, 0.001001, 0.6677, 0.001001, 0.6677, 0.3323, 0.999, 0.3323])
me_cube_006.materials.append(mat_material)
me_cube_006.use_remesh_preserve_volume = False
me_cube_006.use_remesh_preserve_attributes = False
me_cube_006.use_mirror_vertex_groups = False
me_cube_006.update()
me_cube_003 = bpy.data.meshes.new('Cube.003')
me_cube_003.from_pydata([(-1.0, -1.0, -1.0), (-1.0, 1.0, -1.0), (1.0, 1.0, -1.0), (1.0, -1.0, -1.0), (-1.0, -1.0, 1.0), (-1.0, 1.0, 1.0), (1.0, 1.0, 1.0), (1.0, -1.0, 1.0)], [], [(4, 5, 1, 0), (5, 6, 2, 1), (6, 7, 3, 2), (7, 4, 0, 3), (0, 1, 2, 3), (7, 6, 5, 4)])
_uv = me_cube_003.uv_layers.new(name='UVMap')
_uv.uv.foreach_set('vector', [0.3323, 0.001001, 0.001001, 0.001001, 0.001001, 0.3323, 0.3323, 0.3323, 0.3323, 0.3343, 0.001001, 0.3343, 0.001001, 0.6657, 0.3323, 0.6657, 0.6657, 0.001001, 0.3343, 0.001001, 0.3343, 0.3323, 0.6657, 0.3323, 0.6657, 0.3343, 0.3343, 0.3343, 0.3343, 0.6657, 0.6657, 0.6657, 0.3323, 0.6677, 0.001001, 0.6677, 0.001001, 0.999, 0.3323, 0.999, 0.999, 0.001001, 0.6677, 0.001001, 0.6677, 0.3323, 0.999, 0.3323])
me_cube_003.materials.append(mat_material)
me_cube_003.use_remesh_preserve_volume = False
me_cube_003.use_remesh_preserve_attributes = False
me_cube_003.use_mirror_vertex_groups = False
me_cube_003.update()
me_cube = bpy.data.meshes.new('Cube')
me_cube.from_pydata([(-1.957, -2.09, -0.8765), (-2.0, -1.9, -0.9), (-1.921, -1.853, -1.061), (-1.884, -2.052, -1.036), (-1.911, 2.045, -0.8457), (-1.841, 2.004, -1.017), (-1.921, 1.853, -1.061), (-2.0, 1.9, -0.9), (-0.09964, 1.133, -2.366), (0.09964, 1.133, -2.366), (0.07904, 0.932, -2.489), (-0.07904, 0.932, -2.489), (0.07904, -0.932, -2.489), (0.3858, -1.593, -2.426), (-0.3858, -1.593, -2.426), (-0.07904, -0.932, -2.489), (-1.957, -2.09, 0.8765), (-1.884, -2.052, 1.036), (-1.921, -1.853, 1.061), (-2.0, -1.9, 0.9), (-1.921, 1.853, 1.061), (-1.841, 2.004, 1.017), (-1.911, 2.045, 0.8457), (-2.0, 1.9, 0.9), (-0.09964, 1.133, 2.366), (-0.07904, 0.932, 2.489), (0.07904, 0.932, 2.489), (0.09964, 1.133, 2.366), (0.07904, -0.932, 2.489), (-0.07904, -0.932, 2.489), (-0.3858, -1.593, 2.318), (0.3858, -1.593, 2.318), (1.911, 2.045, -0.8457), (2.0, 1.9, -0.9), (1.921, 1.853, -1.061), (1.841, 2.004, -1.017), (1.957, -2.09, -0.8765), (1.884, -2.052, -1.036), (1.921, -1.853, -1.061), (2.0, -1.9, -0.9), (1.911, 2.045, 0.8457), (1.841, 2.004, 1.017), (1.921, 1.853, 1.061), (2.0, 1.9, 0.9), (1.921, -1.853, 1.061), (1.884, -2.052, 1.036), (1.957, -2.09, 0.8765), (2.0, -1.9, 0.9), (-0.2191, 2.89, 0.0), (-0.09964, 2.875, 0.1458), (0.09964, 2.875, 0.1458), (0.2191, 2.89, 0.0), (0.09964, 2.875, -0.1458), (-0.09964, 2.875, -0.1458), (0.0902, -5.864, -0.3672), (0.2035, -5.839, -0.1836), (0.0902, -5.864, 0.3672), (-0.0902, -5.864, 0.3672), (-0.0902, -5.864, -0.3672), (0.2035, -5.839, 0.1836), (-0.207, -5.839, 0.1836), (-0.207, -5.839, -0.1836)], [], [(2, 6, 11, 15), (40, 32, 51), (35, 9, 52), (3, 14, 58), (30, 17, 57), (36, 46, 59, 55), (27, 41, 50), (29, 25, 20, 18), (13, 37, 54), (45, 31, 56), (43, 47, 39, 33), (12, 10, 34, 38), (26, 28, 44, 42), (8, 5, 53), (19, 23, 7, 1), (21, 24, 49), (4, 22, 48), (0, 1, 2, 3), (4, 5, 6, 7), (8, 9, 10, 11), (12, 13, 14, 15), (16, 17, 18, 19), (20, 21, 22, 23), (24, 25, 26, 27), (28, 29, 30, 31), (32, 33, 34, 35), (36, 37, 38, 39), (40, 41, 42, 43), (44, 45, 46, 47), (48, 49, 50, 51, 52, 53), (54, 55, 59, 56, 57, 60, 61, 58), (0, 16, 19, 1), (18, 20, 23, 19), (22, 4, 7, 23), (6, 2, 1, 7), (20, 25, 24, 21), (11, 6, 5, 8), (25, 29, 28, 26), (15, 11, 10, 12), (29, 18, 17, 30), (2, 15, 14, 3), (43, 33, 32, 40), (42, 44, 47, 43), (46, 36, 39, 47), (38, 34, 33, 39), (37, 13, 12, 38), (9, 35, 34, 10), (44, 28, 31, 45), (41, 27, 26, 42), (59, 46, 45, 56), (4, 48, 53, 5), (49, 24, 27, 50), (40, 51, 50, 41), (51, 32, 35, 52), (8, 53, 52, 9), (48, 22, 21, 49), (58, 14, 13, 54), (30, 57, 56, 31), (60, 16, 0, 61), (36, 55, 54, 37), (61, 0, 3, 58), (60, 57, 17, 16)])
_uv = me_cube.uv_layers.new(name='UVMap')
_uv.uv.foreach_set('vector', [0.3221, 0.3203, 0.3221, 0.01255, 0.4765, 0.08876, 0.4765, 0.2435, 0.1198, 0.9959, 0.007748, 0.9098, 0.1506, 0.8418, 0.0, 0.8966, 9.993e-09, 0.7136, 0.1471, 0.8266, 0.3252, 0.3368, 0.4508, 0.2985, 0.4755, 0.6534, 0.1287, 0.3606, 0.00312, 0.3184, 0.1535, 0.0, 0.8066, 0.3247, 0.6596, 0.3247, 0.7177, 0.002741, 0.7485, 0.002741, 0.3136, 0.9544, 0.1347, 1.0, 0.1664, 0.8414, 0.1544, 0.4161, 0.1544, 0.5707, 0.0, 0.6425, 9.993e-09, 0.335, 0.5154, 0.2985, 0.641, 0.3368, 0.4907, 0.6534, 0.3189, 0.3184, 0.1934, 0.3606, 0.1686, 0.0, 0.6577, 0.6553, 0.6577, 0.3408, 0.8086, 0.3408, 0.8086, 0.6553, 0.4897, 0.2435, 0.4897, 0.08876, 0.6441, 0.01255, 0.6441, 0.3203, 0.1677, 0.5707, 0.1677, 0.4161, 0.3221, 0.335, 0.3221, 0.6425, 0.01023, 0.7006, 0.1891, 0.6549, 0.1574, 0.8135, 0.8356, 0.3259, 0.8356, 0.01138, 0.9865, 0.01138, 0.9865, 0.3259, 0.3238, 0.7583, 0.3238, 0.9413, 0.1767, 0.8283, 0.204, 0.659, 0.316, 0.7451, 0.1731, 0.8131, 0.9845, 0.342, 0.9865, 0.3259, 1.0, 0.3225, 0.9979, 0.3393, 0.9819, 0.0, 0.9963, 0.003818, 1.0, 0.0158, 0.9865, 0.01138, 0.4748, 0.07206, 0.4915, 0.07206, 0.4897, 0.08876, 0.4765, 0.08876, 0.4897, 0.2435, 0.5154, 0.2985, 0.4508, 0.2985, 0.4765, 0.2435, 0.8376, 0.342, 0.8241, 0.3393, 0.8221, 0.3225, 0.8356, 0.3259, 0.8221, 0.0158, 0.8258, 0.003818, 0.8401, 0.0, 0.8356, 0.01138, 0.1527, 0.587, 0.1544, 0.5707, 0.1677, 0.5707, 0.1694, 0.587, 0.1677, 0.4161, 0.1544, 0.4161, 0.1287, 0.3606, 0.1934, 0.3606, 0.804, 0.6667, 0.8086, 0.6553, 0.8221, 0.6509, 0.8183, 0.6629, 0.8066, 0.3247, 0.82, 0.3274, 0.8221, 0.3441, 0.8086, 0.3408, 0.6622, 0.6667, 0.6479, 0.6629, 0.6441, 0.6509, 0.6577, 0.6553, 0.6441, 0.3441, 0.6462, 0.3274, 0.6596, 0.3247, 0.6577, 0.3408, 0.1731, 0.8131, 0.1767, 0.8283, 0.1664, 0.8414, 0.1506, 0.8418, 0.1471, 0.8266, 0.1574, 0.8135, 0.6192, 0.7144, 0.6097, 0.6992, 0.6097, 0.6687, 0.6192, 0.6534, 0.6343, 0.6534, 0.6441, 0.6687, 0.6441, 0.6992, 0.6343, 0.7144, 0.9845, 0.342, 0.8376, 0.342, 0.8356, 0.3259, 0.9865, 0.3259, 0.8221, 0.3225, 0.8221, 0.0158, 0.8356, 0.01138, 0.8356, 0.3259, 0.8401, 0.0, 0.9819, 0.0, 0.9865, 0.01138, 0.8356, 0.01138, 1.0, 0.0158, 1.0, 0.3225, 0.9865, 0.3259, 0.9865, 0.01138, 0.0, 0.6425, 0.1544, 0.5707, 0.1527, 0.587, 0.0067, 0.6549, 0.4765, 0.08876, 0.3221, 0.01255, 0.3288, 0.0, 0.4748, 0.07206, 0.1544, 0.5707, 0.1544, 0.4161, 0.1677, 0.4161, 0.1677, 0.5707, 0.4765, 0.2435, 0.4765, 0.08876, 0.4897, 0.08876, 0.4897, 0.2435, 0.1544, 0.4161, 9.993e-09, 0.335, 0.00312, 0.3184, 0.1287, 0.3606, 0.3221, 0.3203, 0.4765, 0.2435, 0.4508, 0.2985, 0.3252, 0.3368, 0.6577, 0.6553, 0.8086, 0.6553, 0.804, 0.6667, 0.6622, 0.6667, 0.6441, 0.6509, 0.6441, 0.3441, 0.6577, 0.3408, 0.6577, 0.6553, 0.6596, 0.3247, 0.8066, 0.3247, 0.8086, 0.3408, 0.6577, 0.3408, 0.8221, 0.3441, 0.8221, 0.6509, 0.8086, 0.6553, 0.8086, 0.3408, 0.641, 0.3368, 0.5154, 0.2985, 0.4897, 0.2435, 0.6441, 0.3203, 0.4915, 0.07206, 0.6374, 3.96e-08, 0.6441, 0.01255, 0.4897, 0.08876, 0.3221, 0.335, 0.1677, 0.4161, 0.1934, 0.3606, 0.3189, 0.3184, 0.3154, 0.6549, 0.1694, 0.587, 0.1677, 0.5707, 0.3221, 0.6425, 0.7177, 0.002741, 0.6596, 0.3247, 0.6462, 0.3274, 0.7023, 0.0, 0.204, 0.659, 0.1731, 0.8131, 0.1574, 0.8135, 0.1891, 0.6549, 0.1767, 0.8283, 0.3238, 0.9413, 0.3136, 0.9544, 0.1664, 0.8414, 0.1198, 0.9959, 0.1506, 0.8418, 0.1664, 0.8414, 0.1347, 1.0, 0.1506, 0.8418, 0.007748, 0.9098, 0.0, 0.8966, 0.1471, 0.8266, 0.01023, 0.7006, 0.1574, 0.8135, 0.1471, 0.8266, 9.993e-09, 0.7136, 0.1731, 0.8131, 0.316, 0.7451, 0.3238, 0.7583, 0.1767, 0.8283, 0.4755, 0.6534, 0.4508, 0.2985, 0.5154, 0.2985, 0.4907, 0.6534, 0.1287, 0.3606, 0.1535, 0.0, 0.1686, 0.0, 0.1934, 0.3606, 0.8956, 0.6639, 0.8376, 0.342, 0.9845, 0.342, 0.9264, 0.6639, 0.8066, 0.3247, 0.7485, 0.002741, 0.7639, 0.0, 0.82, 0.3274, 0.9264, 0.6639, 0.9845, 0.342, 0.9979, 0.3393, 0.9418, 0.6667, 0.8956, 0.6639, 0.8802, 0.6667, 0.8241, 0.3393, 0.8376, 0.342])
me_cube.materials.append(mat_material_005)
me_cube.use_remesh_preserve_volume = False
me_cube.use_remesh_preserve_attributes = False
me_cube.use_mirror_vertex_groups = False
me_cube.update()
me_cube_000 = bpy.data.meshes.new('Cube.000')
me_cube_000.from_pydata([(3.04, 0.1737, -0.06563), (3.04, 0.1737, 0.06563), (2.982, -0.5076, 0.06554), (2.982, -0.5076, -0.06553), (2.647, 1.705, -0.1268), (2.547, 1.883, -0.1306), (2.547, 1.883, 0.1306), (2.647, 1.705, 0.1268), (0.7709, 1.407, 0.8623), (0.8011, 1.211, 0.9), (0.8875, 1.234, 0.9553), (0.8622, 1.432, 0.9201), (1.601, -0.9245, 0.612), (1.722, -0.8949, 0.671), (1.281, -0.2976, 0.9553), (1.195, -0.3208, 0.9), (0.7467, 4.109, 0.048), (0.7467, 4.109, -0.048), (0.6567, 4.055, 1.383e-06), (2.308, -1.315, 3.003e-07), (2.43, -1.289, -0.06402), (2.43, -1.289, 0.06402), (0.7709, 1.407, -0.8623), (0.8622, 1.432, -0.9201), (0.8875, 1.234, -0.9553), (0.8011, 1.211, -0.9), (1.281, -0.2976, -0.9553), (1.722, -0.8949, -0.671), (1.601, -0.9245, -0.612), (1.195, -0.3208, -0.9), (2.202, -1.072, 0.3596), (2.79, -0.9411, 0.07141), (2.79, -0.9411, -0.07141), (2.202, -1.072, -0.3596), (2.06, -1.105, 0.341), (2.06, -1.105, -0.341), (3.061, -0.159, 0.05513), (1.429, -0.604, 0.8734), (3.061, -0.159, -0.05513), (1.429, -0.604, -0.8734), (1.326, -0.6304, 0.8141), (1.326, -0.6304, -0.8141), (1.647, 2.996, 0.1478), (1.647, 2.996, -0.1478), (0.7138, 2.731, -0.4311), (0.8044, 2.771, -0.484), (0.8044, 2.771, 0.484), (0.7138, 2.731, 0.4312)], [], [(34, 35, 19), (30, 31, 2, 13), (39, 38, 3, 27), (0, 1, 36, 38), (4, 5, 6, 7), (8, 9, 10, 11), (12, 13, 37, 40), (16, 17, 18), (19, 20, 21), (22, 23, 24, 25), (26, 39, 41, 29), (25, 9, 8, 22), (41, 40, 15, 29), (14, 37, 36, 1), (1, 0, 4, 7), (12, 34, 30, 13), (31, 21, 20, 32), (19, 35, 33, 20), (2, 31, 32, 3), (24, 4, 0, 26), (5, 23, 45, 43), (33, 32, 20), (3, 32, 33, 27), (31, 30, 21), (36, 37, 13, 2), (15, 14, 10, 9), (44, 18, 17, 45), (25, 29, 15, 9), (26, 0, 38, 39), (24, 23, 5, 4), (10, 14, 1, 7), (12, 28, 35, 34), (46, 47, 8, 11), (25, 24, 26, 29), (18, 44, 47), (30, 34, 19, 21), (33, 35, 28, 27), (10, 7, 6, 11), (42, 6, 5, 43), (11, 6, 42, 46), (28, 12, 40, 41), (40, 37, 14, 15), (41, 39, 27, 28), (38, 36, 2, 3), (16, 42, 43, 17), (22, 44, 45, 23), (16, 18, 47, 46), (43, 45, 17), (46, 42, 16), (47, 44, 22, 8)])
_uv = me_cube_000.uv_layers.new(name='UVMap')
_uv.uv.foreach_set('vector', [0.4754, 0.7228, 0.6001, 0.7271, 0.5354, 0.7763, 0.8703, 0.8471, 0.8039, 0.8379, 0.759, 0.776, 0.9067, 0.8121, 0.3534, 0.1457, 0.009564, 0.1494, 0.0377, 0.09897, 0.303, 0.08927, 0.985, 0.08823, 0.9609, 0.08823, 0.9629, 0.04115, 0.983, 0.04115, 0.9962, 0.3286, 0.9969, 0.3609, 0.949, 0.3609, 0.9497, 0.3286, 0.9459, 0.4332, 0.9451, 0.4651, 0.9259, 0.4649, 0.9256, 0.4329, 0.9318, 0.8123, 0.9067, 0.8121, 0.9208, 0.7626, 0.9432, 0.7628, 0.6449, 0.793, 0.6273, 0.793, 0.6361, 0.7763, 0.5044, 0.9304, 0.4927, 0.9115, 0.5162, 0.9115, 0.3755, 0.4793, 0.3641, 0.4798, 0.3709, 0.4485, 0.3816, 0.4481, 0.7206, 0.5539, 0.7033, 0.6038, 0.6929, 0.5945, 0.7109, 0.5462, 0.7206, 0.3337, 0.3914, 0.3224, 0.3994, 0.2976, 0.7149, 0.3085, 0.6929, 0.5945, 0.3951, 0.5843, 0.3816, 0.5349, 0.7109, 0.5462, 0.9239, 0.7126, 0.9208, 0.7626, 0.7348, 0.724, 0.7245, 0.6721, 0.9609, 0.08823, 0.985, 0.08823, 0.9962, 0.3286, 0.9497, 0.3286, 0.6165, 1.0, 0.5669, 0.9494, 0.5703, 0.9271, 0.6273, 0.9809, 0.5175, 0.8354, 0.5162, 0.9115, 0.4927, 0.9115, 0.4914, 0.8354, 0.5044, 0.9304, 0.442, 0.9494, 0.4386, 0.9271, 0.4927, 0.9115, 0.5164, 0.7763, 0.5175, 0.8354, 0.4914, 0.8354, 0.4925, 0.7763, 0.3709, 0.4485, 0.004625, 0.4515, 0.0, 0.2013, 0.3709, 0.1986, 0.01362, 0.4827, 0.3641, 0.4798, 0.2849, 0.6861, 0.1141, 0.6877, 0.2092, 0.04285, 0.08715, 0.03973, 0.1591, 0.0, 0.0377, 0.09897, 0.08715, 0.03973, 0.2092, 0.04285, 0.303, 0.08927, 0.5175, 0.8354, 0.5703, 0.9271, 0.5162, 0.9115, 0.7348, 0.724, 0.9208, 0.7626, 0.9067, 0.8121, 0.759, 0.776, 0.9431, 0.7128, 0.9239, 0.7126, 0.9259, 0.4649, 0.9451, 0.4651, 0.2972, 0.6832, 0.2189, 0.8871, 0.2057, 0.8923, 0.2849, 0.6861, 0.7206, 0.3337, 0.7109, 0.5462, 0.3816, 0.5349, 0.3914, 0.3224, 0.3709, 0.1986, 0.0, 0.2013, 0.009564, 0.1494, 0.3534, 0.1457, 0.3709, 0.4485, 0.3641, 0.4798, 0.01362, 0.4827, 0.004625, 0.4515, 0.9259, 0.4649, 0.9239, 0.7126, 0.7245, 0.6721, 0.7206, 0.4255, 0.4291, 0.6491, 0.653, 0.6568, 0.6001, 0.7271, 0.4754, 0.7228, 0.9256, 0.2164, 0.9459, 0.2192, 0.9459, 0.4332, 0.9256, 0.4329, 0.3816, 0.4481, 0.3709, 0.4485, 0.3709, 0.1986, 0.3816, 0.1981, 0.5711, 0.0, 0.643, 0.1542, 0.4853, 0.1488, 0.5703, 0.9271, 0.5669, 0.9494, 0.5044, 0.9304, 0.5162, 0.9115, 0.4386, 0.9271, 0.442, 0.9494, 0.3924, 1.0, 0.3816, 0.9809, 0.9259, 0.4649, 0.7206, 0.4255, 0.7287, 0.3952, 0.9256, 0.4329, 0.9459, 0.5847, 0.949, 0.3609, 0.9969, 0.3609, 1.0, 0.5847, 0.9256, 0.4329, 0.7287, 0.3952, 0.8216, 0.1986, 0.9256, 0.2164, 0.653, 0.6568, 0.4291, 0.6491, 0.3951, 0.5843, 0.6929, 0.5945, 0.9432, 0.7628, 0.9208, 0.7626, 0.9239, 0.7126, 0.9431, 0.7128, 0.6929, 0.5945, 0.7033, 0.6038, 0.6633, 0.6677, 0.653, 0.6568, 0.983, 0.04115, 0.9629, 0.04115, 0.9609, 0.0, 0.9849, 0.0, 0.9642, 0.8086, 0.9459, 0.5847, 1.0, 0.5847, 0.9817, 0.8086, 0.3755, 0.4793, 0.2972, 0.6832, 0.2849, 0.6861, 0.3641, 0.4798, 0.9256, 0.0, 0.9459, 0.005187, 0.9459, 0.2192, 0.9256, 0.2164, 0.1141, 0.6877, 0.2849, 0.6861, 0.2057, 0.8923, 0.9256, 0.2164, 0.8216, 0.1986, 0.9256, 0.0, 0.4853, 0.1488, 0.643, 0.1542, 0.7149, 0.3085, 0.3994, 0.2976])
me_cube_000.materials.append(mat_material_001)
me_cube_000.use_remesh_preserve_volume = False
me_cube_000.use_remesh_preserve_attributes = False
me_cube_000.use_mirror_vertex_groups = False
me_cube_000.update()
me_cylinder_038 = bpy.data.meshes.new('Cylinder.038')
me_cylinder_038.from_pydata([(9.525e-07, -0.97, -1.0), (9.525e-07, -0.97, 1.0), (-0.9511, -0.279, -1.0), (-0.9511, -0.279, 1.0), (-0.5878, 0.839, -1.0), (-0.5878, 0.839, 1.0), (0.5878, 0.839, -1.0), (0.5878, 0.839, 1.0), (0.9511, -0.279, -1.0), (0.9511, -0.279, 1.0), (6.621e-07, -0.67, -3.0), (-0.6657, -0.1863, -3.0), (-0.4115, 0.5963, -3.0), (0.4114, 0.5963, -3.0), (0.6657, -0.1863, -3.0), (6.628e-07, -0.67, 2.5), (-0.6657, -0.1863, 2.5), (-0.4115, 0.5963, 2.5), (0.4114, 0.5963, 2.5), (0.6657, -0.1863, 2.5), (8.582e-07, -0.88, 4.5), (-0.8655, -0.2512, 4.5), (-0.5349, 0.7662, 4.5), (0.5349, 0.7662, 4.5), (0.8655, -0.2512, 4.5), (7.278e-07, -0.789, 7.0), (-0.7789, -0.2231, 7.0), (-0.4814, 0.6926, 7.0), (0.4814, 0.6926, 7.0), (0.7789, -0.2231, 7.0), (1.909e-07, -0.2976, 12.0), (-0.3116, -0.07126, 12.0), (-0.1926, 0.295, 12.0), (0.1926, 0.295, 12.0), (0.3116, -0.07126, 12.0), (0.0, 1.0, -1.0), (0.0, 1.0, 1.0), (0.9511, 0.309, -1.0), (0.9511, 0.309, 1.0), (0.5878, -0.809, -1.0), (0.5878, -0.809, 1.0), (-0.5878, -0.809, -1.0), (-0.5878, -0.809, 1.0), (-0.9511, 0.309, -1.0), (-0.9511, 0.309, 1.0), (-4.345e-09, 0.7, -3.0), (0.6657, 0.2163, -3.0), (0.4114, -0.5663, -3.0), (-0.4114, -0.5663, -3.0), (-0.6657, 0.2163, -3.0), (-5.047e-09, 0.7, 2.5), (0.6657, 0.2163, 2.5), (0.4114, -0.5663, 2.5), (-0.4114, -0.5663, 2.5), (-0.6657, 0.2163, 2.5), (5.912e-09, 0.91, 4.5), (0.8655, 0.2812, 4.5), (0.5349, -0.7362, 4.5), (-0.5349, -0.7362, 4.5), (-0.8655, 0.2812, 4.5), (4.687e-08, 0.819, 7.0), (0.7789, 0.2531, 7.0), (0.4814, -0.6626, 7.0), (-0.4814, -0.6626, 7.0), (-0.7789, 0.2531, 7.0), (1.011e-07, 0.3276, 12.0), (0.3116, 0.1012, 12.0), (0.1926, -0.265, 12.0), (-0.1926, -0.265, 12.0), (-0.3116, 0.1012, 12.0)], [], [(0, 1, 3, 2), (2, 3, 5, 4), (4, 5, 7, 6), (1, 9, 19, 15), (8, 9, 1, 0), (6, 7, 9, 8), (8, 0, 10, 14), (10, 11, 12, 13, 14), (6, 8, 14, 13), (4, 6, 13, 12), (2, 4, 12, 11), (0, 2, 11, 10), (15, 19, 24, 20), (9, 7, 18, 19), (7, 5, 17, 18), (5, 3, 16, 17), (3, 1, 15, 16), (20, 24, 29, 25), (19, 18, 23, 24), (18, 17, 22, 23), (17, 16, 21, 22), (16, 15, 20, 21), (25, 29, 34, 30), (24, 23, 28, 29), (23, 22, 27, 28), (22, 21, 26, 27), (21, 20, 25, 26), (31, 30, 34, 33, 32), (29, 28, 33, 34), (28, 27, 32, 33), (27, 26, 31, 32), (26, 25, 30, 31), (35, 36, 38, 37), (37, 38, 40, 39), (39, 40, 42, 41), (36, 44, 54, 50), (43, 44, 36, 35), (41, 42, 44, 43), (43, 35, 45, 49), (45, 46, 47, 48, 49), (41, 43, 49, 48), (39, 41, 48, 47), (37, 39, 47, 46), (35, 37, 46, 45), (50, 54, 59, 55), (44, 42, 53, 54), (42, 40, 52, 53), (40, 38, 51, 52), (38, 36, 50, 51), (55, 59, 64, 60), (54, 53, 58, 59), (53, 52, 57, 58), (52, 51, 56, 57), (51, 50, 55, 56), (60, 64, 69, 65), (59, 58, 63, 64), (58, 57, 62, 63), (57, 56, 61, 62), (56, 55, 60, 61), (66, 65, 69, 68, 67), (64, 63, 68, 69), (63, 62, 67, 68), (62, 61, 66, 67), (61, 60, 65, 66)])
_uv = me_cylinder_038.uv_layers.new(name='UVMap')
_uv.uv.foreach_set('vector', [0.5272, 0.1331, 0.5272, 0.2664, 0.4265, 0.2664, 0.4265, 0.1331, 0.4265, 0.1331, 0.4265, 0.2664, 0.3258, 0.2664, 0.3258, 0.1331, 0.3258, 0.1336, 0.3258, 0.2668, 0.2444, 0.2663, 0.2444, 0.1331, 0.8101, 0.2668, 0.8915, 0.2663, 0.8915, 0.3665, 0.8345, 0.3669, 0.8915, 0.1331, 0.8915, 0.2663, 0.8101, 0.2668, 0.8101, 0.1336, 0.2444, 0.1331, 0.2444, 0.2663, 0.1629, 0.2668, 0.1629, 0.1336, 0.8915, 0.1331, 0.8101, 0.1336, 0.8345, 0.0003416, 0.8915, 0.0, 1.0, 0.01695, 1.0, 0.07179, 0.933, 0.08873, 0.8915, 0.04437, 0.933, 0.0, 0.2444, 0.1331, 0.1629, 0.1336, 0.1874, 0.0003416, 0.2444, 0.0, 0.3258, 0.1336, 0.2444, 0.1331, 0.2444, 0.0, 0.3014, 0.0003417, 0.4265, 0.1331, 0.3258, 0.1331, 0.3409, 6.355e-08, 0.4114, 0.0, 0.5272, 0.1331, 0.4265, 0.1331, 0.4416, 0.0, 0.5121, 0.0, 0.8345, 0.3669, 0.8915, 0.3665, 0.8915, 0.4996, 0.8174, 0.5001, 0.1629, 0.2668, 0.2444, 0.2663, 0.2444, 0.3665, 0.1874, 0.3669, 0.2444, 0.2663, 0.3258, 0.2668, 0.3014, 0.3669, 0.2444, 0.3665, 0.3258, 0.2664, 0.4265, 0.2664, 0.4114, 0.3665, 0.3409, 0.3665, 0.4265, 0.2664, 0.5272, 0.2664, 0.5121, 0.3665, 0.4416, 0.3665, 0.8174, 0.5001, 0.8915, 0.4996, 0.8915, 0.6663, 0.8248, 0.6667, 0.1874, 0.3669, 0.2444, 0.3665, 0.2444, 0.4996, 0.1703, 0.5001, 0.2444, 0.3665, 0.3014, 0.3669, 0.3185, 0.5001, 0.2444, 0.4996, 0.3409, 0.3665, 0.4114, 0.3665, 0.422, 0.4997, 0.3304, 0.4997, 0.4416, 0.3665, 0.5121, 0.3665, 0.5227, 0.4997, 0.4311, 0.4997, 0.8248, 0.6667, 0.8915, 0.6663, 0.8915, 0.9998, 0.8648, 1.0, 0.1703, 0.5001, 0.2444, 0.4996, 0.2444, 0.6663, 0.1777, 0.6667, 0.2444, 0.4996, 0.3185, 0.5001, 0.3111, 0.6667, 0.2444, 0.6663, 0.3304, 0.4997, 0.422, 0.4997, 0.4174, 0.6663, 0.335, 0.6663, 0.4311, 0.4997, 0.5227, 0.4997, 0.5181, 0.6663, 0.4356, 0.6663, 0.8915, 0.2398, 0.9109, 0.219, 0.9423, 0.2269, 0.9423, 0.2526, 0.9109, 0.2605, 0.1777, 0.6667, 0.2444, 0.6663, 0.2444, 0.9998, 0.2177, 1.0, 0.2444, 0.6663, 0.3111, 0.6667, 0.2711, 1.0, 0.2444, 0.9998, 0.335, 0.6663, 0.4174, 0.6663, 0.3927, 0.9998, 0.3597, 0.9998, 0.4356, 0.6663, 0.5181, 0.6663, 0.4934, 0.9998, 0.4604, 0.9998, 0.7286, 0.1331, 0.7286, 0.2664, 0.6279, 0.2664, 0.6279, 0.1331, 0.6279, 0.1331, 0.6279, 0.2664, 0.5272, 0.2664, 0.5272, 0.1331, 0.7286, 0.8664, 0.7286, 0.7332, 0.8101, 0.7337, 0.8101, 0.8669, 1.021e-08, 0.2668, 0.08146, 0.2663, 0.08146, 0.3665, 0.02444, 0.3669, 0.08146, 0.1331, 0.08146, 0.2663, 1.021e-08, 0.2668, 0.0, 0.1336, 0.1629, 0.1336, 0.1629, 0.2668, 0.08146, 0.2663, 0.08146, 0.1331, 0.08146, 0.1331, 0.0, 0.1336, 0.02444, 0.0003416, 0.08146, 0.0, 0.933, 0.08873, 1.0, 0.1057, 1.0, 0.1605, 0.933, 0.1775, 0.8915, 0.1331, 0.1629, 0.1336, 0.08146, 0.1331, 0.08146, 0.0, 0.1385, 0.0003416, 0.7286, 0.8664, 0.8101, 0.8669, 0.8101, 1.0, 0.7531, 0.9997, 0.6279, 0.1331, 0.5272, 0.1331, 0.5423, 0.0, 0.6128, 0.0, 0.7286, 0.1331, 0.6279, 0.1331, 0.643, 0.0, 0.7135, 0.0, 0.02444, 0.3669, 0.08146, 0.3665, 0.08146, 0.4996, 0.007332, 0.5001, 0.08146, 0.2663, 0.1629, 0.2668, 0.1385, 0.3669, 0.08146, 0.3665, 0.8101, 0.7337, 0.7286, 0.7332, 0.7531, 0.6331, 0.8101, 0.6335, 0.5272, 0.2664, 0.6279, 0.2664, 0.6128, 0.3665, 0.5423, 0.3665, 0.6279, 0.2664, 0.7286, 0.2664, 0.7135, 0.3665, 0.643, 0.3665, 0.007332, 0.5001, 0.08146, 0.4996, 0.08146, 0.6663, 0.01474, 0.6667, 0.08146, 0.3665, 0.1385, 0.3669, 0.1556, 0.5001, 0.08146, 0.4996, 0.8101, 0.6335, 0.7531, 0.6331, 0.7359, 0.4999, 0.8101, 0.5004, 0.5423, 0.3665, 0.6128, 0.3665, 0.6234, 0.4997, 0.5318, 0.4997, 0.643, 0.3665, 0.7135, 0.3665, 0.7241, 0.4997, 0.6325, 0.4997, 0.01474, 0.6667, 0.08146, 0.6663, 0.08146, 0.9998, 0.05477, 1.0, 0.08146, 0.4996, 0.1556, 0.5001, 0.1482, 0.6667, 0.08146, 0.6663, 0.8101, 0.5004, 0.7359, 0.4999, 0.7434, 0.3333, 0.8101, 0.3337, 0.5318, 0.4997, 0.6234, 0.4997, 0.6188, 0.6663, 0.5363, 0.6663, 0.6325, 0.4997, 0.7241, 0.4997, 0.7195, 0.6663, 0.637, 0.6663, 0.9423, 0.1854, 0.9423, 0.2111, 0.9109, 0.219, 0.8915, 0.1982, 0.9109, 0.1775, 0.08146, 0.6663, 0.1482, 0.6667, 0.1081, 1.0, 0.08146, 0.9998, 0.8101, 0.3337, 0.7434, 0.3333, 0.7834, 0.0, 0.8101, 0.0001599, 0.5363, 0.6663, 0.6188, 0.6663, 0.5941, 0.9998, 0.5611, 0.9998, 0.637, 0.6663, 0.7195, 0.6663, 0.6948, 0.9998, 0.6618, 0.9998])
me_cylinder_038.materials.append(mat_material_009)
me_cylinder_038.use_remesh_preserve_volume = False
me_cylinder_038.use_remesh_preserve_attributes = False
me_cylinder_038.use_mirror_vertex_groups = False
me_cylinder_038.update()
me_cylinder_004 = bpy.data.meshes.new('Cylinder.004')
me_cylinder_004.from_pydata([(-2.11, -1.859, 1.017), (-2.11, -3.709, 0.4503), (-1.719, -1.859, 0.9127), (-2.003, -3.709, 0.4216), (-1.195, -1.859, 0.3887), (-1.686, -3.709, 0.1052), (-1.09, -1.859, -0.00209), (-1.657, -3.709, -0.00209), (-1.348, -1.784, -0.5394), (-1.895, -3.784, -0.2237), (-1.712, -1.784, -0.9034), (-2.028, -3.784, -0.3566), (-2.209, -1.784, -1.037), (-2.209, -3.784, -0.4053), (-2.707, -1.784, -0.9034), (-2.391, -3.784, -0.3566), (-3.199, -1.859, -0.567), (-2.708, -3.709, -0.2835), (-3.303, -1.859, -0.1762), (-2.736, -3.709, -0.1762), (-3.112, -1.859, 0.5395), (-2.621, -3.709, 0.256), (-2.826, -1.859, 0.8256), (-2.542, -3.709, 0.3345), (-2.209, -0.4869, 0.1852), (-2.096, -0.4869, 0.1547), (-2.013, -0.4869, 0.07151), (-1.982, -0.4869, -0.04216), (-2.013, -0.4869, -0.1558), (-2.096, -0.4869, -0.2391), (-2.209, -0.4869, -0.2695), (-2.323, -0.4869, -0.2391), (-2.406, -0.4869, -0.1558), (-2.437, -0.4869, -0.04216), (-2.406, -0.4869, 0.07151), (-2.323, -0.4869, 0.1547), (-2.209, -1.784, 0.9523), (-1.712, -1.784, 0.8191), (-2.028, -3.784, 0.2723), (-2.209, -3.784, 0.3209), (-1.895, -3.784, 0.1394), (-1.348, -1.784, 0.4551), (-1.215, -1.784, -0.04216), (-1.846, -3.784, -0.04216), (-2.524, -3.784, -0.2237), (-3.071, -1.784, -0.5394), (-3.204, -1.784, -0.04216), (-2.573, -3.784, -0.04216), (-2.524, -3.784, 0.1394), (-3.071, -1.784, 0.4551), (-2.707, -1.784, 0.8191), (-2.391, -3.784, 0.2723), (-1.977, -3.784, 0.361), (-2.209, -3.784, 0.4234), (-1.806, -3.784, 0.1906), (-1.744, -3.784, -0.04216), (-1.806, -3.784, -0.275), (-1.977, -3.784, -0.4454), (-2.209, -3.784, -0.5077), (-2.442, -3.784, -0.4454), (-2.613, -3.784, -0.275), (-2.675, -3.784, -0.04216), (-2.613, -3.784, 0.1906), (-2.442, -3.784, 0.361), (-2.119, -2.115, 0.1151), (-2.209, -2.115, 0.1394), (-2.052, -2.115, 0.04861), (-2.028, -2.115, -0.04216), (-2.052, -2.115, -0.1329), (-2.119, -2.115, -0.1994), (-2.209, -2.115, -0.2237), (-2.3, -2.115, -0.1994), (-2.367, -2.115, -0.1329), (-2.391, -2.115, -0.04216), (-2.367, -2.115, 0.04861), (-2.3, -2.115, 0.1151)], [], [(0, 1, 3, 2), (37, 52, 54, 41), (4, 5, 7, 6), (42, 55, 56, 8), (8, 56, 57, 10), (10, 57, 58, 12), (12, 58, 59, 14), (14, 59, 60, 45), (16, 17, 19, 18), (46, 61, 62, 49), (9, 43, 67, 68), (50, 63, 53, 36), (20, 21, 23, 22), (50, 36, 24, 35), (24, 25, 26, 27, 28, 29, 30, 31, 32, 33, 34, 35), (49, 50, 35, 34), (46, 49, 34, 33), (45, 46, 33, 32), (14, 45, 32, 31), (12, 14, 31, 30), (10, 12, 30, 29), (8, 10, 29, 28), (42, 8, 28, 27), (41, 42, 27, 26), (37, 41, 26, 25), (36, 37, 25, 24), (0, 2, 37, 36), (3, 1, 53, 52), (1, 0, 36, 53), (2, 3, 52, 37), (5, 4, 41, 54), (4, 6, 42, 41), (7, 5, 54, 55), (6, 7, 55, 42), (17, 16, 45, 60), (16, 18, 46, 45), (19, 17, 60, 61), (18, 19, 61, 46), (21, 20, 49, 62), (20, 22, 50, 49), (23, 21, 62, 63), (22, 23, 63, 50), (39, 38, 52, 53), (38, 40, 54, 52), (40, 43, 55, 54), (43, 9, 56, 55), (9, 11, 57, 56), (11, 13, 58, 57), (13, 15, 59, 58), (15, 44, 60, 59), (44, 47, 61, 60), (47, 48, 62, 61), (48, 51, 63, 62), (51, 39, 53, 63), (64, 65, 75, 74, 73, 72, 71, 70, 69, 68, 67, 66), (51, 48, 74, 75), (38, 39, 65, 64), (44, 15, 71, 72), (11, 9, 68, 69), (39, 51, 75, 65), (40, 38, 64, 66), (47, 44, 72, 73), (13, 11, 69, 70), (43, 40, 66, 67), (48, 47, 73, 74), (15, 13, 70, 71)])
_uv = me_cylinder_004.uv_layers.new(name='UVMap')
_uv.uv.foreach_set('vector', [0.5697, 0.2379, 0.6601, 0.5819, 0.6439, 0.5872, 0.5108, 0.2571, 0.269, 0.3562, 0.3976, 0.0, 0.4331, 0.008423, 0.3448, 0.3742, 0.0, 0.9646, 0.02621, 0.6153, 0.04563, 0.6153, 0.07076, 0.9646, 0.4333, 0.3915, 0.4745, 0.01653, 0.5108, 0.02215, 0.5108, 0.4036, 1.0, 0.2127, 1.0, 0.5936, 0.9639, 0.5995, 0.9229, 0.2252, 0.9229, 0.2252, 0.9639, 0.5995, 0.9225, 0.6077, 0.8344, 0.2426, 0.8344, 0.2426, 0.9225, 0.6077, 0.8868, 0.6159, 0.7582, 0.2603, 0.2554, 0.2118, 0.2554, 0.5932, 0.2191, 0.5988, 0.1779, 0.2238, 0.6736, 0.9524, 0.6988, 0.6031, 0.7182, 0.6031, 0.7444, 0.9524, 0.08936, 0.2411, 0.1777, 0.6069, 0.1422, 0.6153, 0.01354, 0.2591, 0.1606, 0.7929, 0.1322, 0.794, 0.1322, 0.6165, 0.1606, 0.6153, 0.6751, 0.203, 0.7216, 0.5829, 0.6803, 0.5916, 0.5868, 0.2216, 0.7582, 0.2051, 0.7537, 0.5641, 0.7368, 0.5657, 0.6968, 0.2112, 0.6751, 0.203, 0.5868, 0.2216, 0.582, 0.006015, 0.6022, 0.001769, 0.3452, 0.8452, 0.3452, 0.8234, 0.3555, 0.8044, 0.3733, 0.7935, 0.3939, 0.7935, 0.4117, 0.8044, 0.422, 0.8234, 0.422, 0.8452, 0.4117, 0.8641, 0.3939, 0.8751, 0.3733, 0.8751, 0.3555, 0.8641, 0.7532, 0.1952, 0.6751, 0.203, 0.6022, 0.001769, 0.62, 0.0, 0.08936, 0.2411, 0.01354, 0.2591, 0.06771, 0.01082, 0.08505, 0.006705, 0.1779, 0.2238, 0.08936, 0.2411, 0.08505, 0.006705, 0.1053, 0.002746, 0.2554, 0.2118, 0.1779, 0.2238, 0.1053, 0.002746, 0.123, 0.0, 0.8344, 0.2426, 0.7582, 0.2603, 0.8111, 0.01088, 0.8285, 0.006849, 0.9229, 0.2252, 0.8344, 0.2426, 0.8285, 0.006849, 0.8488, 0.002866, 1.0, 0.2127, 0.9229, 0.2252, 0.8488, 0.002866, 0.8664, 0.0, 0.4333, 0.3915, 0.5108, 0.4036, 0.3784, 0.6153, 0.3607, 0.6126, 0.3448, 0.3742, 0.4333, 0.3915, 0.3607, 0.6126, 0.3405, 0.6086, 0.269, 0.3562, 0.3448, 0.3742, 0.3405, 0.6086, 0.3231, 0.6045, 0.5868, 0.2216, 0.5119, 0.246, 0.5649, 0.0116, 0.582, 0.006015, 0.649, 0.8568, 0.649, 0.7816, 0.6645, 0.7759, 0.6645, 0.8715, 0.6439, 0.5872, 0.6601, 0.5819, 0.6803, 0.5916, 0.6452, 0.6031, 0.6601, 0.5819, 0.5697, 0.2379, 0.5868, 0.2216, 0.6803, 0.5916, 0.2554, 0.3396, 0.384, 0.0114, 0.3976, 0.0, 0.269, 0.3562, 0.4738, 0.9832, 0.4612, 0.6259, 0.4874, 0.6153, 0.4874, 0.9972, 0.5102, 0.6346, 0.5102, 0.7097, 0.4874, 0.7109, 0.4874, 0.6153, 0.6736, 0.7451, 0.6602, 0.7601, 0.6346, 0.7633, 0.6637, 0.7309, 0.7582, 0.9924, 0.7709, 0.6336, 0.7836, 0.6159, 0.7836, 1.0, 0.7963, 0.9823, 0.7836, 0.6235, 0.809, 0.6159, 0.809, 1.0, 0.4874, 0.8053, 0.4874, 0.7302, 0.5102, 0.7109, 0.5102, 0.8065, 0.5226, 0.6208, 0.536, 0.6059, 0.5498, 0.6157, 0.5208, 0.6481, 0.435, 0.9866, 0.4476, 0.6293, 0.4612, 0.6153, 0.4612, 0.9972, 0.1286, 0.6039, 0.0, 0.2757, 0.01354, 0.2591, 0.1422, 0.6153, 0.6335, 0.8658, 0.6335, 0.7907, 0.649, 0.7759, 0.649, 0.8715, 0.7368, 0.5657, 0.7537, 0.5641, 0.7582, 0.5793, 0.7216, 0.5829, 0.6968, 0.2112, 0.7368, 0.5657, 0.7216, 0.5829, 0.6751, 0.203, 0.5618, 0.7487, 0.5938, 0.7569, 0.5942, 0.7759, 0.5532, 0.7654, 0.5938, 0.7569, 0.6253, 0.7471, 0.6346, 0.7633, 0.5942, 0.7759, 0.6253, 0.7471, 0.648, 0.7218, 0.6637, 0.7309, 0.6346, 0.7633, 0.648, 0.7218, 0.6557, 0.6879, 0.6736, 0.6874, 0.6637, 0.7309, 0.6557, 0.6879, 0.6464, 0.6544, 0.6617, 0.6445, 0.6736, 0.6874, 0.6464, 0.6544, 0.6226, 0.6303, 0.6312, 0.6136, 0.6617, 0.6445, 0.6226, 0.6303, 0.5907, 0.6221, 0.5903, 0.6031, 0.6312, 0.6136, 0.5907, 0.6221, 0.5592, 0.632, 0.5498, 0.6157, 0.5903, 0.6031, 0.5592, 0.632, 0.5365, 0.6572, 0.5208, 0.6481, 0.5498, 0.6157, 0.5365, 0.6572, 0.5287, 0.6911, 0.5108, 0.6916, 0.5208, 0.6481, 0.5287, 0.6911, 0.538, 0.7246, 0.5227, 0.7345, 0.5108, 0.6916, 0.538, 0.7246, 0.5618, 0.7487, 0.5532, 0.7654, 0.5227, 0.7345, 0.5273, 0.7934, 0.5557, 0.7759, 0.5886, 0.7759, 0.6171, 0.7934, 0.6335, 0.8236, 0.6335, 0.8585, 0.6171, 0.8887, 0.5886, 0.9062, 0.5557, 0.9062, 0.5273, 0.8887, 0.5108, 0.8585, 0.5108, 0.8236, 0.3167, 0.6153, 0.3452, 0.6163, 0.3452, 0.7939, 0.3167, 0.793, 0.2554, 0.6163, 0.2839, 0.6153, 0.2839, 0.793, 0.2554, 0.7939, 0.222, 0.6153, 0.2504, 0.6165, 0.2504, 0.794, 0.222, 0.7929, 0.3737, 0.7935, 0.3452, 0.7904, 0.3452, 0.6153, 0.3737, 0.6184, 0.2839, 0.6153, 0.3167, 0.6153, 0.3167, 0.793, 0.2839, 0.793, 0.09934, 0.794, 0.07076, 0.7929, 0.07076, 0.6154, 0.09934, 0.6165, 0.1891, 0.6153, 0.222, 0.6153, 0.222, 0.7929, 0.1891, 0.7929, 0.4065, 0.7935, 0.3737, 0.7935, 0.3737, 0.6184, 0.4065, 0.6184, 0.1322, 0.794, 0.09934, 0.794, 0.09934, 0.6165, 0.1322, 0.6165, 0.1606, 0.6164, 0.1891, 0.6153, 0.1891, 0.7929, 0.1606, 0.794, 0.435, 0.7904, 0.4065, 0.7935, 0.4065, 0.6184, 0.435, 0.6153])
me_cylinder_004.materials.append(mat_engine)
me_cylinder_004.use_remesh_preserve_volume = False
me_cylinder_004.use_remesh_preserve_attributes = False
me_cylinder_004.use_mirror_vertex_groups = False
me_cylinder_004.update()
me_cube_008 = bpy.data.meshes.new('Cube.008')
me_cube_008.from_pydata([(-2.473, -0.8861, 5.13), (-2.473, 3.114, 5.13), (1.033e-16, 4.223, 4.975), (1.169e-16, -0.985, 4.975), (-1.6, -0.8861, 8.525), (-1.6, 3.114, 8.525), (1.118e-16, 2.114, 10.07), (1.118e-16, 0.1139, 10.07), (2.473, 3.114, 5.13), (2.473, -0.8861, 5.13), (1.6, 3.114, 8.525), (1.6, -0.8861, 8.525), (1.118e-16, 4.114, 7.525), (1.118e-16, -1.386, 7.525)], [], [(4, 5, 1, 0), (11, 7, 13), (3, 2, 8, 9), (0, 1, 2, 3), (7, 6, 5, 4), (10, 11, 9, 8), (6, 7, 11, 10), (3, 9, 13), (8, 2, 12), (6, 10, 12), (10, 8, 12), (2, 1, 12), (5, 6, 12), (1, 5, 12), (4, 0, 13), (7, 4, 13), (0, 3, 13), (9, 11, 13)])
_uv = me_cube_008.uv_layers.new(name='UVMap')
_uv.uv.foreach_set('vector', [0.0, 0.6854, 0.2992, 0.6854, 0.2992, 1.0, 3.567e-08, 1.0, 0.4505, 0.1308, 0.5768, 0.0, 0.5655, 0.2307, 0.185, 0.0, 0.185, 0.4855, 0.0, 0.3822, 0.0, 0.009222, 0.3699, 0.009222, 0.3699, 0.3822, 0.185, 0.4855, 0.185, 0.0, 0.0748, 0.4855, 0.2244, 0.4855, 0.2992, 0.6854, 0.0, 0.6854, 1.0, 0.7841, 0.7008, 0.7841, 0.7008, 0.4695, 1.0, 0.4695, 0.9252, 0.984, 0.7756, 0.984, 0.7008, 0.7841, 1.0, 0.7841, 0.5539, 0.4695, 0.3699, 0.4415, 0.5655, 0.2307, 0.7008, 0.9135, 0.5728, 0.9522, 0.5589, 0.7151, 0.4822, 0.4695, 0.6287, 0.6053, 0.5589, 0.7151, 0.6287, 0.6053, 0.7008, 0.9135, 0.5589, 0.7151, 0.5728, 0.9522, 0.3699, 0.9522, 0.5589, 0.7151, 0.4146, 0.6303, 0.4822, 0.4695, 0.5589, 0.7151, 0.3699, 0.9522, 0.4146, 0.6303, 0.5589, 0.7151, 0.6894, 0.1489, 0.7392, 0.4695, 0.5655, 0.2307, 0.5768, 0.0, 0.6894, 0.1489, 0.5655, 0.2307, 0.7392, 0.4695, 0.5539, 0.4695, 0.5655, 0.2307, 0.3699, 0.4415, 0.4505, 0.1308, 0.5655, 0.2307])
me_cube_008.materials.append(mat_window)
me_cube_008.use_remesh_preserve_volume = False
me_cube_008.use_remesh_preserve_attributes = False
me_cube_008.use_mirror_vertex_groups = False
me_cube_008.update()

# ---- objects
ob_cylinder_006 = bpy.data.objects.new('Cylinder.006', me_cylinder_007)
ob_cylinder_005 = bpy.data.objects.new('Cylinder.005', me_cylinder_005)
ob_cylinder_004 = bpy.data.objects.new('Cylinder.004', me_cylinder_003)
ob_cylinder_003 = bpy.data.objects.new('Cylinder.003', me_cylinder_002)
ob_cylinder_002 = bpy.data.objects.new('Cylinder.002', me_cylinder_001)
ob_point_001 = bpy.data.objects.new('Point.001', light_point_001)
ob_cylinder_001 = bpy.data.objects.new('Cylinder.001', me_cylinder_000)
ob_point = bpy.data.objects.new('Point', light_point)
ob_cube_006 = bpy.data.objects.new('Cube.006', me_cube_007)
ob_cube_005 = bpy.data.objects.new('Cube.005', me_cube_006)
ob_cube_004 = bpy.data.objects.new('Cube.004', me_cube_003)
ob_cube_002 = bpy.data.objects.new('Cube.002', me_cube)
ob_cube_001 = bpy.data.objects.new('Cube.001', me_cube_000)
ob_cylinder_009 = bpy.data.objects.new('Cylinder.009', me_cylinder_038)
ob_cylinder = bpy.data.objects.new('Cylinder', me_cylinder_004)
ob_cube_008 = bpy.data.objects.new('Cube.008', me_cube_008)
ob_camera___thumb = bpy.data.objects.new(' Camera.- thumb', cam_camera_001)
ob_sun___thumb = bpy.data.objects.new(' Sun - thumb', light_sun_001)

# ---- transforms, parenting, visibility, modifiers, constraints
ob_cylinder_006.location = (0.0, 0.0, 0.0)
ob_cylinder_006.scale = (1.0, -1.0, 1.0)
ob_cylinder_006.lineart.crease_threshold = 0.0
_m = ob_cylinder_006.modifiers.new('Array', 'ARRAY')
_m.count = 3
_m.constant_offset_displace = (-1.0, 1.0, 0.0)
_m.relative_offset_displace = (-0.3, 1.0, 0.0)
_m = ob_cylinder_006.modifiers.new('Mirror', 'MIRROR')
ob_cylinder_005.location = (-0.00831, -0.002493, 0.0)
ob_cylinder_005.lineart.crease_threshold = 0.0
_m = ob_cylinder_005.modifiers.new('Array', 'ARRAY')
_m.count = 3
_m.constant_offset_displace = (-1.0, 1.0, 0.0)
_m.relative_offset_displace = (-0.5, 0.9, 0.0)
_m = ob_cylinder_005.modifiers.new('Mirror', 'MIRROR')
ob_cylinder_004.location = (0.0, -0.2614, 0.0)
ob_cylinder_004.scale = (0.5, 0.5, 0.5)
ob_cylinder_004.lineart.crease_threshold = 0.0
_m = ob_cylinder_004.modifiers.new('Mirror', 'MIRROR')
ob_cylinder_003.location = (0.0, 0.0, 0.0)
ob_cylinder_003.rotation_euler = (0.0, 6.283, -0.0)
ob_cylinder_003.scale = (0.2347, -0.2347, 0.2347)
ob_cylinder_003.hide_viewport = True
ob_cylinder_003.hide_render = True
ob_cylinder_003.lineart.crease_threshold = 0.0
_m = ob_cylinder_003.modifiers.new('Mirror', 'MIRROR')
ob_cylinder_002.location = (0.0, 0.0, 0.0)
ob_cylinder_002.rotation_euler = (0.0, 6.283, -0.0)
ob_cylinder_002.scale = (0.2347, -0.2347, 0.2347)
ob_cylinder_002.hide_viewport = True
ob_cylinder_002.hide_render = True
ob_cylinder_002.lineart.crease_threshold = 0.0
_m = ob_cylinder_002.modifiers.new('Mirror', 'MIRROR')
ob_point_001.location = (-7.373, -6.996, 5.718)
ob_point_001.lineart.crease_threshold = 0.0
ob_cylinder_001.location = (0.0, 0.0, 0.0)
ob_cylinder_001.rotation_euler = (0.0, 6.283, -0.0)
ob_cylinder_001.scale = (0.704, 0.704, 0.704)
ob_cylinder_001.lineart.crease_threshold = 0.0
_m = ob_cylinder_001.modifiers.new('Mirror', 'MIRROR')
ob_point.location = (-3.02, -9.877, 9.77)
ob_point.lineart.crease_threshold = 0.0
ob_cube_006.location = (-0.5, -1.6, -1.192e-07)
ob_cube_006.rotation_euler = (0.7854, 6.283, 6.504e-17)
ob_cube_006.scale = (0.1, 1.0, 1.0)
ob_cube_006.lineart.crease_threshold = 0.0
_m = ob_cube_006.modifiers.new('Bevel', 'BEVEL')
_m.limit_method = 'NONE'
_m.spread = 0.0
ob_cube_005.location = (0.5, -1.6, 3.576e-07)
ob_cube_005.rotation_euler = (0.7854, 6.283, 6.504e-17)
ob_cube_005.scale = (0.1, 1.0, 1.0)
ob_cube_005.lineart.crease_threshold = 0.0
_m = ob_cube_005.modifiers.new('Bevel', 'BEVEL')
_m.limit_method = 'NONE'
_m.spread = 0.0
ob_cube_004.location = (-1.134e-07, -1.9, 1.192e-07)
ob_cube_004.rotation_euler = (0.7854, 6.283, 6.504e-17)
ob_cube_004.scale = (0.1, 1.0, 1.0)
ob_cube_004.lineart.crease_threshold = 0.0
_m = ob_cube_004.modifiers.new('Bevel', 'BEVEL')
_m.limit_method = 'NONE'
_m.spread = 0.0
ob_cube_002.location = (-1.134e-07, 0.6, 1.192e-07)
ob_cube_002.rotation_euler = (0.0, 6.283, -0.0)
ob_cube_002.scale = (0.8, 0.8, 0.3528)
ob_cube_002.lineart.crease_threshold = 0.0
ob_cube_001.location = (0.0, 0.0, 0.0)
ob_cube_001.rotation_euler = (-0.0, 3.142, -0.0)
ob_cube_001.lineart.crease_threshold = 0.0
_m = ob_cube_001.modifiers.new('Mirror', 'MIRROR')
ob_cylinder_009.location = (0.002217, 2.433, 0.002778)
ob_cylinder_009.rotation_euler = (-1.571, 7.854, 6.283)
ob_cylinder_009.scale = (0.3446, 0.3446, 0.09188)
ob_cylinder_009.lineart.crease_threshold = 0.0
_m = ob_cylinder_009.modifiers.new('Bevel', 'BEVEL')
_m.limit_method = 'NONE'
_m.spread = 0.0
ob_cylinder.location = (0.0, 0.0, 0.0)
ob_cylinder.rotation_euler = (0.0, 6.283, -0.0)
ob_cylinder.scale = (0.704, 0.704, 0.704)
ob_cylinder.lineart.crease_threshold = 0.0
_m = ob_cylinder.modifiers.new('Mirror', 'MIRROR')
ob_cube_008.location = (-1.134e-07, 0.6, 1.192e-07)
ob_cube_008.rotation_euler = (-0.1745, 6.283, 3.373e-18)
ob_cube_008.scale = (0.2918, 0.291, 0.1162)
ob_cube_008.lineart.crease_threshold = 0.0
_m = ob_cube_008.modifiers.new('Bevel', 'BEVEL')
_m.width = 0.243
_m.width_pct = 0.243
_m.limit_method = 'NONE'
_m.spread = 0.0
_m = ob_cube_008.modifiers.new('Mirror', 'MIRROR')
_m.use_axis = (False, False, True)
ob_camera___thumb.location = (12.35, 21.65, 17.38)
ob_camera___thumb.rotation_euler = (0.9599, 0.0, 2.618)
ob_camera___thumb.lock_rotations_4d = False
ob_camera___thumb.empty_display_type = 'ARROWS'
ob_camera___thumb.color = (0.0, 0.0, 0.0, 0.0)
ob_camera___thumb.display_type = 'WIRE'
ob_camera___thumb.lineart.crease_threshold = 0.0
ob_sun___thumb.location = (0.0, 55.0, 10.0)
ob_sun___thumb.rotation_euler = (0.0, 0.9599, 0.1745)
ob_sun___thumb.lineart.crease_threshold = 0.0

# ---- collection membership
col_collection_1_003.objects.link(ob_cylinder_006)
col_collection_1_003.objects.link(ob_cylinder_005)
col_collection_1_003.objects.link(ob_cylinder_004)
col_collection_1_003.objects.link(ob_cylinder_003)
col_collection_1_003.objects.link(ob_cylinder_002)
col_collection_1_003.objects.link(ob_point_001)
col_collection_1_003.objects.link(ob_cylinder_001)
col_collection_1_003.objects.link(ob_point)
col_collection_1_003.objects.link(ob_cube_006)
col_collection_1_003.objects.link(ob_cube_005)
col_collection_1_003.objects.link(ob_cube_004)
col_collection_1_003.objects.link(ob_cube_002)
col_collection_1_003.objects.link(ob_cube_001)
col_collection_1_003.objects.link(ob_cylinder_009)
col_collection_1_003.objects.link(ob_cylinder)
col_collection_1_003.objects.link(ob_cube_008)
col_collection_1_003.objects.link(ob_camera___thumb)
col_collection_1_003.objects.link(ob_sun___thumb)

# ---- scene / render settings (as saved in the file)
scene.camera = ob_camera___thumb
scene.frame_start = 1; scene.frame_end = 250; scene.frame_set(2)
scene.render.engine = 'BLENDER_EEVEE_NEXT'
scene.render.image_settings.compression = 90
scene.render.resolution_x = 440
scene.render.resolution_y = 320
scene.render.resolution_percentage = 50
scene.render.dither_intensity = 0.0
scene.render.film_transparent = True
scene.render.use_sequencer = False
scene.cycles.use_denoising = False
scene.cycles.samples = 10
scene.cycles.sampling_pattern = 'TABULATED_SOBOL'
scene.cycles.light_sampling_threshold = 0.0
scene.cycles.use_adaptive_sampling = False
scene.cycles.use_light_tree = False
scene.cycles.blur_glossy = 0.0
scene.cycles.volume_bounces = 1
scene.cycles.pixel_filter_type = 'GAUSSIAN'
scene.cycles.sample_clamp_indirect = 0.0
scene.view_settings.view_transform = 'Standard'
bpy.context.view_layer.update()
